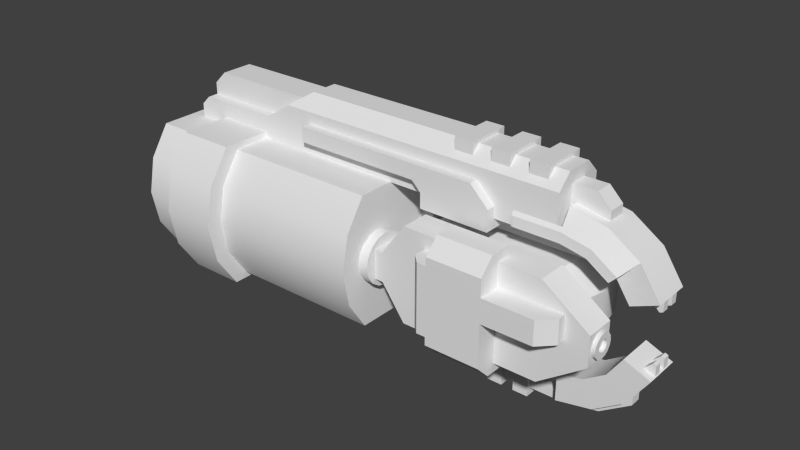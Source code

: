 # Source: melee.blend  (saved by Blender 2.63.17; exported with 4.5.12 LTS)
import bpy
from mathutils import Matrix  # noqa: F401  (used for matrix-valued properties, if any)

bpy.ops.wm.read_factory_settings(use_empty=True)
scene = bpy.context.scene
scene.name = 'Scene'

# ---- collections
col_collection_1 = bpy.data.collections.new('Collection 1'); scene.collection.children.link(col_collection_1)

# ---- materials (node trees are filled in below, after node groups)
mat_vis_textures_weaps_melee_melee = bpy.data.materials.new('vis\\textures\\weaps\\melee\\melee')
mat_vis_textures_weaps_melee_melee.alpha_threshold = 0.0
mat_vis_textures_weaps_melee_melee.use_transparent_shadow = False
mat_vis_textures_weaps_melee_melee.roughness = 0.5
mat_vis_textures_weaps_melee_melee.line_color = (0.0, 0.0, 0.0, 1.0)

# ---- material node trees

# ---- world
world_world = bpy.data.worlds.new('World'); scene.world = world_world
world_world.color = (0.05088, 0.05088, 0.05088)
world_world.use_sun_shadow = False
world_world.sun_shadow_jitter_overblur = 0.0
world_world.cycles.sampling_method = 'MANUAL'
world_world.cycles.sample_map_resolution = 256

# ---- meshes
me_melee = bpy.data.meshes.new('melee')
me_melee.from_pydata([(1.0, 0.4, -0.5), (1.0, 0.3696, -0.3469), (1.0, 0.2828, -0.2172), (1.0, 0.1531, -0.1304), (1.0, 8.433e-17, -0.1), (1.0, -0.1531, -0.1304), (1.0, -0.2828, -0.2172), (1.0, -0.3696, -0.3469), (1.0, -0.4, -0.5), (1.0, -0.3696, -0.6531), (1.0, -0.2828, -0.7828), (1.0, -0.1531, -0.8696), (1.0, 1.297e-16, -0.9), (1.0, 0.1531, -0.8696), (1.0, 0.2828, -0.7828), (1.0, 0.3696, -0.6531), (1.15, 0.4, -0.5), (1.15, 0.3696, -0.3469), (1.15, 0.2828, -0.2172), (1.15, 0.1531, -0.1304), (1.15, -6.299e-17, -0.1), (1.15, -0.1531, -0.1304), (1.15, -0.2828, -0.2172), (1.15, -0.3696, -0.3469), (1.15, -0.4, -0.5), (1.15, -0.3696, -0.6531), (1.15, -0.2828, -0.7828), (1.15, -0.1531, -0.8696), (1.15, -1.762e-17, -0.9), (1.15, 0.1531, -0.8696), (1.15, 0.2828, -0.7828), (1.15, 0.3696, -0.6531), (2.855, 0.128, 0.5), (2.855, 0.1183, 0.549), (3.455, 0.09051, 0.5905), (3.455, 0.04898, 0.6183), (3.455, 2.764e-17, 0.628), (3.455, -0.04898, 0.6183), (3.455, -0.09051, 0.5905), (3.455, -0.1183, 0.549), (3.455, -0.128, 0.5), (3.455, -0.1183, 0.451), (3.455, -0.09051, 0.4095), (3.455, -0.04898, 0.3817), (3.455, -3.621e-17, 0.372), (3.455, 0.04898, 0.3817), (3.455, 0.09051, 0.4095), (3.455, 0.1183, 0.451), (3.495, 0.128, 0.5), (3.495, 0.1183, 0.549), (3.495, 0.09051, 0.5905), (3.495, 0.04898, 0.6183), (3.495, 2.764e-17, 0.628), (3.495, -0.04898, 0.6183), (3.495, -0.09051, 0.5905), (3.495, -0.1183, 0.549), (3.495, -0.128, 0.5), (3.495, -0.1183, 0.451), (3.495, -0.09051, 0.4095), (3.495, -0.04898, 0.3817), (3.495, -3.621e-17, 0.372), (3.495, 0.04898, 0.3817), (3.495, 0.09051, 0.4095), (3.495, 0.1183, 0.451), (2.855, 0.05913, 0.5245), (2.855, 0.064, 0.5), (3.455, 0.05913, 0.4755), (3.455, 0.04525, 0.4547), (3.455, 0.02449, 0.4409), (3.455, -3.621e-17, 0.436), (3.455, -0.02449, 0.4409), (3.455, -0.04525, 0.4547), (3.455, -0.05913, 0.4755), (3.455, -0.064, 0.5), (3.455, -0.05913, 0.5245), (3.455, -0.04525, 0.5453), (3.455, -0.02449, 0.5591), (3.455, 2.583e-17, 0.564), (3.455, 0.02449, 0.5591), (3.455, 0.04525, 0.5453), (3.495, 0.064, 0.5), (3.495, 0.05913, 0.5245), (3.495, 0.04525, 0.5453), (3.495, 0.02449, 0.5591), (3.495, 2.673e-17, 0.564), (3.495, -0.02449, 0.5591), (3.495, -0.04525, 0.5453), (3.495, -0.05913, 0.5245), (3.495, -0.064, 0.5), (3.495, -0.05913, 0.4755), (3.495, -0.04525, 0.4547), (3.495, -0.02449, 0.4409), (3.495, -3.621e-17, 0.436), (3.495, 0.02449, 0.4409), (3.495, 0.04525, 0.4547), (3.495, 0.05913, 0.4755), (3.815, 0.3789, -0.11), (3.704, 0.3329, -0.11), (3.815, 0.3789, -0.03667), (3.704, 0.3329, -0.03667), (3.814, 0.2704, -0.03667), (3.781, 0.2566, -0.03667), (3.781, 0.2566, -0.11), (3.814, 0.2704, -0.11), (3.815, 0.3789, 0.11), (3.704, 0.3329, 0.11), (3.815, 0.3789, 0.03667), (3.704, 0.3329, 0.03667), (3.814, 0.2704, 0.03667), (3.781, 0.2566, 0.03667), (3.781, 0.2566, 0.11), (3.814, 0.2704, 0.11), (2.604, -0.6, 0.204), (2.604, -0.6, -0.204), (1.666, -0.4, -0.204), (1.666, -0.4, 0.204), (2.604, -0.4, 0.204), (2.604, -0.4, -0.204), (1.826, -0.6, -0.204), (1.666, -0.44, -0.204), (1.826, -0.6, 0.204), (1.666, -0.44, 0.204), (0.708, -0.3827, -0.9239), (-1.8, -0.495, 0.0), (-0.692, -0.7071, 0.7071), (-0.692, -0.7778, 0.8485), (0.092, -0.3827, -0.9239), (1.0, 0.0, -1.0), (-2.1, 0.2999, -0.7241), (-1.308, -0.421, 1.087), (0.092, -0.7778, 0.007107), (-2.1, -0.495, -0.5937), (-1.8, -0.3827, -0.9239), (-1.308, 0.7778, 0.8485), (0.708, -0.7071, -0.7071), (-1.8, 0.0, 1.0), (-0.692, 0.7778, 0.8485), (0.708, -0.421, -1.087), (-1.308, 0.3827, 0.9239), (-1.8, 0.7071, -0.7071), (0.092, 0.0, -1.171), (-1.308, -0.7778, 0.8485), (-1.8, -0.2999, -0.7241), (0.092, 0.7071, -0.3), (-1.8, 0.0, -0.7837), (-1.308, -0.3827, 0.9239), (0.708, -0.7071, 0.1071), (0.092, 0.0, -1.0), (1.0, 0.3827, 0.9239), (-0.692, 0.421, 1.087), (0.708, 0.421, -1.087), (1.0, 0.3827, -0.9239), (-0.692, 0.7071, 0.7071), (0.092, 0.7071, -0.7071), (-1.8, 0.3827, 0.9239), (-1.8, -0.7071, 0.7071), (0.092, -0.421, -1.087), (-0.692, -0.7071, -0.1071), (-1.8, -0.7071, -0.7071), (-2.1, -0.495, 0.0), (-0.692, 0.0, 1.0), (-1.308, 0.0, 1.171), (0.708, 0.3827, -0.9239), (-2.1, 0.0, -0.7837), (0.092, 0.3827, -0.9239), (-1.308, 0.421, 1.087), (1.0, -0.3827, -0.9239), (0.708, 0.7778, -0.8485), (1.0, 0.7071, -0.7071), (-0.692, 0.7071, 0.3), (0.092, 0.421, -1.087), (0.708, 0.0, -1.0), (-1.308, -0.7071, 0.7071), (-1.8, 0.3827, -0.9239), (0.092, -0.7778, -0.8485), (-1.8, -0.495, -0.5937), (-1.308, -0.7071, -0.1071), (0.092, -0.7071, -0.7071), (-1.8, 0.495, 0.0), (-0.692, 0.3827, 0.9239), (0.708, -0.7778, -0.8485), (-2.1, -0.2999, -0.7241), (-2.1, 0.495, -0.5937), (-0.692, -0.7778, -0.007107), (0.708, -0.7778, 0.007107), (-2.1, 0.495, 0.0), (-1.8, 0.0, -1.0), (-0.692, -0.3827, 0.9239), (0.092, -0.7071, 0.1071), (-1.308, 0.7071, 0.3), (-1.8, -0.3827, 0.9239), (-0.692, 0.0, 1.171), (0.092, 0.7778, -0.8485), (-1.8, 0.7071, 0.7071), (1.0, -0.7071, 0.7071), (-0.692, 0.7778, 0.3), (-1.8, 0.2999, -0.7241), (1.0, 0.7071, 0.7071), (-1.308, -0.7778, -0.007107), (0.708, 0.7071, -0.7071), (-1.308, 0.7071, 0.7071), (1.0, -0.7071, -0.7071), (0.708, 0.7778, -0.3), (-0.692, -0.421, 1.087), (1.0, 0.0, 1.0), (0.708, 0.7071, -0.3), (1.0, -0.3827, 0.9239), (-1.308, 0.0, 1.0), (0.708, 0.0, -1.171), (0.092, 0.7778, -0.3), (-1.308, 0.7778, 0.3), (-1.8, 0.495, -0.5937), (2.2, 0.825, 0.3), (-0.65, 0.95, 0.3), (-1.65, 0.85, 0.3), (-0.65, 0.95, 0.18), (-0.35, 1.15, -0.3), (1.44, 0.6, 0.405), (-1.55, 0.95, -0.18), (-1.55, 1.08, -0.18), (1.34, 0.8625, 0.405), (-0.06, 0.8625, -0.3), (-1.55, 0.95, 0.18), (-1.41, 1.22, -0.18), (-0.06, 0.8625, 0.3), (2.2, 0.7, -0.3), (-1.55, 0.95, -0.3), (-0.65, 0.7, -0.3), (1.44, 0.6, -0.405), (2.2, 0.825, -0.3), (-0.06, 1.025, 0.3), (1.44, 0.7, 0.3), (-0.35, 0.7, 0.3), (-1.65, 0.7, -0.3), (1.44, 0.7625, -0.405), (2.2, 0.6, 0.405), (1.44, 0.7625, -0.3), (2.0, 1.025, 0.3), (-0.35, 1.15, 0.3), (-1.65, 0.85, -0.3), (2.85, 1.3, -0.15), (-1.55, 0.95, 0.3), (1.34, 0.8625, -0.405), (2.0, 1.025, -0.405), (-0.06, 1.025, -0.405), (1.34, 0.8625, 0.3), (2.2, 0.7, 0.3), (2.85, 0.7, -0.3), (-0.65, 0.95, -0.18), (-1.55, 1.08, 0.18), (2.85, 0.7, 0.3), (2.0, 1.025, 0.405), (-0.245, 1.22, -0.18), (-1.41, 1.22, 0.18), (2.2, 0.825, 0.405), (1.44, 0.7625, 0.3), (-0.245, 1.22, 0.18), (2.85, 1.15, -0.3), (-0.125, 1.3, -0.15), (-0.35, 0.7, -0.3), (-0.06, 0.8625, 0.405), (-0.06, 1.025, -0.3), (1.34, 0.8625, -0.3), (-1.65, 0.7, 0.3), (2.85, 1.15, 0.3), (-0.65, 0.95, -0.3), (2.85, 1.3, 0.15), (1.44, 0.7625, 0.405), (2.0, 1.025, -0.3), (-0.06, 0.8625, -0.405), (1.44, 0.7, -0.3), (-0.65, 0.7, 0.3), (-0.125, 1.3, 0.15), (2.2, 0.825, -0.405), (-0.06, 1.025, 0.405), (2.2, 0.6, -0.405), (1.421, -0.2, -0.7792), (3.124, -0.2, -0.3827), (2.955, -0.52, 0.66), (2.799, 0.4, 0.34), (1.15, 0.2, -0.6087), (1.2, -0.2, 0.0), (2.955, 0.52, 0.66), (1.778, 0.1, -1.018), (2.2, 0.2, -1.0), (1.755, -0.1, -1.075), (1.379, -0.2744, 0.34), (2.583, -0.2, -0.9239), (2.695, 0.4, -0.495), (1.195, 0.16, 0.66), (1.553, 0.4, 0.2679), (3.021, 0.2744, 0.34), (1.493, 0.2, -0.7071), (1.932, -0.4, -0.6467), (1.105, 0.16, 0.34), (2.2, 0.4, -0.7), (1.421, 0.2, -0.7792), (1.455, 0.52, 0.34), (2.847, -0.4, -0.2679), (1.307, 0.1, -0.6087), (1.15, -0.2, -0.3827), (1.275, -0.1, -0.6687), (1.268, 0.2, 0.34), (2.468, -0.4, -0.6467), (2.188, -0.1, -1.161), (3.455, -0.16, 0.34), (1.817, -0.2, -0.9239), (2.2, -0.1, -1.102), (3.124, 0.2, -0.3827), (1.378, -0.1, -0.8225), (1.2, 0.2, 0.0), (1.195, 0.16, 0.34), (3.2, -0.2, 0.0), (1.195, -0.16, 0.66), (1.705, 0.4, -0.495), (2.583, 0.2, -0.9239), (2.847, -0.4, 0.2679), (1.379, 0.2744, 0.34), (1.5, -0.4, 0.0), (1.105, -0.16, 0.34), (2.2, -0.2, -1.102), (1.778, -0.2, -1.018), (1.15, -0.1, -0.6087), (1.421, 0.1, -0.7792), (3.455, 0.16, 0.66), (1.15, 0.1, -0.6687), (1.755, 0.1, -1.075), (3.455, 0.16, 0.34), (1.307, -0.2, -0.6087), (1.276, -0.2, -0.3827), (2.907, -0.2, -0.7071), (1.307, -0.1, -0.6087), (1.601, -0.4, 0.34), (1.778, -0.1, -1.018), (1.817, 0.2, -0.9239), (1.195, -0.16, 0.34), (2.847, 0.4, -0.2679), (1.5, 0.4, 0.0), (3.2, 0.2, 0.0), (2.847, 0.4, 0.2679), (1.455, 0.52, 0.66), (1.705, -0.4, -0.495), (3.132, -0.2, 0.34), (1.455, -0.52, 0.66), (2.468, 0.4, -0.6467), (1.778, 0.2, -1.018), (1.15, -0.2, -0.6087), (2.799, -0.4, 0.34), (2.955, -0.52, 0.34), (2.9, -0.4, 0.0), (2.2, 0.1, -1.102), (3.455, -0.16, 0.66), (2.2, -0.4, -0.7), (2.188, 0.1, -1.161), (1.275, 0.1, -0.6687), (2.2, 0.2, -1.102), (2.2, -0.2, -1.0), (1.15, 0.2, -0.3827), (2.955, 0.52, 0.34), (1.276, 0.2, -0.3827), (2.907, 0.2, -0.7071), (3.021, -0.2744, 0.34), (1.15, -0.1, -0.6687), (1.493, -0.2, -0.7071), (1.932, 0.4, -0.6467), (1.105, -0.16, 0.66), (1.601, 0.4, 0.34), (1.105, 0.16, 0.66), (1.553, -0.4, 0.2679), (2.9, 0.4, 0.0), (2.695, -0.4, -0.495), (1.268, -0.2, 0.34), (1.553, 0.4, -0.2679), (1.307, 0.2, -0.6087), (1.455, -0.52, 0.34), (1.421, -0.1, -0.7792), (1.15, 0.1, -0.6087), (3.132, 0.2, 0.34), (1.553, -0.4, -0.2679), (1.378, 0.1, -0.8225), (3.815, -0.3789, -0.11), (3.704, -0.3329, -0.11), (3.815, -0.3789, -0.03667), (3.704, -0.3329, -0.03667), (3.814, -0.2704, -0.03667), (3.781, -0.2566, -0.03667), (3.781, -0.2566, -0.11), (3.814, -0.2704, -0.11), (3.815, -0.3789, 0.11), (3.704, -0.3329, 0.11), (3.815, -0.3789, 0.03667), (3.704, -0.3329, 0.03667), (3.814, -0.2704, 0.03667), (3.781, -0.2566, 0.03667), (3.781, -0.2566, 0.11), (3.814, -0.2704, 0.11), (1.905, 0.62, 0.5), (2.505, 0.62, 0.5), (1.905, 0.46, 0.9), (1.905, 0.62, 0.74), (2.505, 0.46, 0.9), (2.505, 0.62, 0.74), (1.905, -0.62, 0.5), (2.505, -0.62, 0.5), (1.905, -0.46, 0.9), (1.905, -0.62, 0.74), (2.505, -0.46, 0.9), (2.505, -0.62, 0.74), (2.505, 0.27, 0.5), (2.505, 0.01, 0.5), (2.505, 0.27, 0.9), (2.505, 0.01, 0.9), (3.205, 0.01, 0.5), (3.205, 0.27, 0.5), (3.205, 0.27, 0.75), (3.055, 0.27, 0.9), (3.205, 0.01, 0.75), (3.055, 0.01, 0.9), (1.905, 0.37, 0.5), (1.905, -0.37, 0.5), (1.905, 0.37, 0.9), (1.905, -0.37, 0.9), (1.705, 0.37, 0.5), (1.705, -0.37, 0.5), (1.705, -0.37, 0.8), (1.805, -0.37, 0.9), (1.705, 0.37, 0.8), (1.805, 0.37, 0.9), (2.85, 0.93, -0.096), (2.85, 0.93, 0.096), (3.24, 0.93, 0.096), (3.24, 0.93, -0.096), (2.85, 1.17, -0.096), (2.85, 1.17, 0.096), (3.24, 1.03, 0.096), (3.1, 1.17, 0.096), (3.24, 1.03, -0.096), (3.1, 1.17, -0.096), (3.387, 0.5, 0.1), (3.387, 0.5, -0.1), (1.9, 0.7, -0.1), (1.9, 0.7, 0.1), (3.088, 0.7, 0.1), (3.088, 0.7, -0.1), (2.0, 0.5, -0.1), (1.9, 0.6, -0.1), (2.0, 0.5, 0.1), (1.9, 0.6, 0.1), (2.066, -1.18, -0.104), (2.066, -1.18, 0.104), (2.234, -1.18, 0.104), (2.234, -1.18, -0.104), (2.066, -0.6, -0.104), (2.066, -0.6, 0.104), (2.234, -0.6, 0.104), (2.234, -0.6, -0.104), (2.366, -1.18, -0.104), (2.366, -1.18, 0.104), (2.534, -1.18, 0.104), (2.534, -1.18, -0.104), (2.366, -0.6, -0.104), (2.366, -0.6, 0.104), (2.534, -0.6, 0.104), (2.534, -0.6, -0.104), (2.9, -1.0, -0.2), (3.283, -0.9239, -0.2), (3.607, -0.7071, -0.2), (3.824, -0.3827, -0.2), (2.9, -1.0, 0.2), (3.283, -0.9239, 0.2), (3.607, -0.7071, 0.2), (3.824, -0.3827, 0.2), (2.9, -0.7, 0.2), (3.168, -0.6467, 0.2), (3.395, -0.495, 0.2), (3.547, -0.2679, 0.2), (3.547, -0.2679, -0.2), (3.395, -0.495, -0.2), (3.168, -0.6467, -0.2), (2.9, -0.7, -0.2), (3.607, -0.7071, -0.06), (3.607, -0.7071, 0.06), (3.283, -0.9239, -0.06), (3.283, -0.9239, 0.06), (2.9, -1.0, -0.06), (2.9, -1.0, 0.06), (3.283, -1.024, -0.06), (3.283, -1.024, 0.06), (3.607, -0.8071, -0.06), (3.607, -0.8071, 0.06), (2.9, -1.1, 0.06), (2.9, -1.1, -0.06), (1.7, -0.8, -0.06), (1.7, -0.9, -0.06), (1.7, -0.9, 0.06), (1.7, -0.8, 0.06), (1.95, -1.0, 0.06), (1.95, -1.1, 0.06), (1.95, -1.1, -0.06), (1.95, -1.0, -0.06), (3.283, 0.9239, -0.2), (2.9, 1.0, -0.2), (3.283, 0.9239, 0.2), (2.9, 1.0, 0.2), (3.395, 0.495, 0.3279), (3.471, 0.5715, 0.3279), (3.168, 0.6467, 0.3279), (3.209, 0.7466, 0.3279), (2.9, 0.7, 0.3279), (2.9, 0.8082, 0.3279), (2.9, 0.7, -0.3279), (2.9, 0.8082, -0.3279), (3.168, 0.6467, -0.3279), (3.209, 0.7466, -0.3279), (3.395, 0.495, -0.3279), (3.471, 0.5715, -0.3279), (2.9, 0.7, 0.3), (2.9, 0.85, 0.3), (2.9, 0.7, -0.3), (2.9, 0.85, -0.3), (2.4, 0.8082, -0.3279), (2.4, 0.7, -0.3279), (2.4, 0.7, -0.3), (2.4, 0.85, -0.3), (2.4, 0.7, 0.3), (2.4, 0.7, 0.3279), (2.4, 0.8082, 0.3279), (2.4, 0.85, 0.3), (3.607, 0.7071, -0.2), (3.824, 0.3827, -0.2), (3.607, 0.7071, 0.2), (3.824, 0.3827, 0.2), (3.395, 0.495, 0.2), (3.547, 0.2679, 0.2), (3.547, 0.2679, -0.2), (3.395, 0.495, -0.2), (2.5, 1.21, -0.24), (2.5, 1.21, 0.24), (2.7, 1.21, 0.24), (2.7, 1.21, -0.24), (2.5, 1.34, -0.24), (2.5, 1.34, 0.24), (2.7, 1.34, 0.24), (2.7, 1.34, -0.24), (1.7, 1.21, -0.24), (1.7, 1.21, 0.24), (1.9, 1.21, 0.24), (1.9, 1.21, -0.24), (1.7, 1.34, -0.24), (1.7, 1.34, 0.24), (1.9, 1.34, 0.24), (1.9, 1.34, -0.24), (2.1, 1.21, -0.24), (2.1, 1.21, 0.24), (2.3, 1.21, 0.24), (2.3, 1.21, -0.24), (2.1, 1.34, -0.24), (2.1, 1.34, 0.24), (2.3, 1.34, 0.24), (2.3, 1.34, -0.24), (1.0, 0.28, 0.5), (1.0, 0.2587, 0.3928), (1.0, 0.198, 0.302), (1.0, 0.1072, 0.2413), (1.0, 1.007e-16, 0.22), (1.0, -0.1072, 0.2413), (1.0, -0.198, 0.302), (1.0, -0.2587, 0.3928), (1.0, -0.28, 0.5), (1.0, -0.2587, 0.6072), (1.0, -0.198, 0.698), (1.0, -0.1072, 0.7587), (1.0, 1.324e-16, 0.78), (1.0, 0.1072, 0.7587), (1.0, 0.198, 0.698), (1.0, 0.2587, 0.6072), (1.105, 0.28, 0.5), (1.105, 0.2587, 0.3928), (1.105, 0.198, 0.302), (1.105, 0.1072, 0.2413), (1.105, -2.461e-18, 0.22), (1.105, -0.1072, 0.2413), (1.105, -0.198, 0.302), (1.105, -0.2587, 0.3928), (1.105, -0.28, 0.5), (1.105, -0.2587, 0.6072), (1.105, -0.198, 0.698), (1.105, -0.1072, 0.7587), (1.105, 2.93e-17, 0.78), (1.105, 0.1072, 0.7587), (1.105, 0.198, 0.698), (1.105, 0.2587, 0.6072)], [], [(32, 65, 64, 33), (34, 79, 78, 35), (35, 78, 77, 36), (36, 77, 76, 37), (37, 76, 75, 38), (38, 75, 74, 39), (39, 74, 73, 40), (40, 73, 72, 41), (41, 72, 71, 42), (42, 71, 70, 43), (43, 70, 69, 44), (44, 69, 68, 45), (45, 68, 67, 46), (46, 67, 66, 47), (48, 80, 95, 63), (49, 81, 80, 48), (50, 82, 81, 49), (51, 83, 82, 50), (52, 84, 83, 51), (53, 85, 84, 52), (54, 86, 85, 53), (55, 87, 86, 54), (56, 88, 87, 55), (57, 89, 88, 56), (58, 90, 89, 57), (59, 91, 90, 58), (60, 92, 91, 59), (61, 93, 92, 60), (62, 94, 93, 61), (63, 95, 94, 62), (96, 103, 102, 97), (99, 101, 100, 98), (104, 111, 108, 106), (107, 109, 110, 105), (125, 203, 129, 141), (126, 177, 158, 132), (129, 203, 191, 161), (132, 186, 147, 126), (133, 165, 149, 136), (135, 207, 138, 154), (138, 200, 193, 154), (145, 190, 155, 172), (147, 186, 173, 164), (153, 164, 173, 139), (157, 183, 198, 176), (159, 131, 175, 123), (165, 161, 191, 149), (174, 180, 184, 130), (178, 211, 182, 185), (190, 145, 207, 135), (192, 209, 202, 167), (215, 222, 241, 213), (216, 258, 240, 257), (218, 248, 265, 226), (219, 249, 253, 223), (221, 269, 242, 262), (225, 247, 250, 246), (228, 275, 235, 217), (229, 273, 243, 268), (230, 274, 251, 237), (239, 233, 263, 214), (245, 255, 267, 220), (264, 266, 272, 238), (276, 363, 329, 328), (277, 330, 360, 308), (279, 295, 364, 366), (281, 371, 302, 310), (283, 326, 379, 323), (283, 350, 353, 326), (284, 355, 345, 334), (285, 333, 375, 309), (288, 344, 279, 336), (289, 340, 297, 311), (290, 366, 372, 337), (292, 334, 345, 296), (293, 332, 378, 341), (295, 279, 344), (296, 373, 359, 292), (298, 347, 303, 370), (300, 346, 328, 329), (303, 347, 332, 352), (304, 307, 333, 285), (308, 338, 312, 277), (309, 375, 331, 301), (310, 359, 329, 281), (314, 372, 366, 364), (315, 287, 356, 284), (315, 360, 330, 287), (318, 378, 332, 368), (319, 365, 367, 294), (321, 306, 363, 276), (321, 320, 356, 306), (323, 379, 354, 299), (324, 327, 358, 282), (331, 322, 362, 301), (335, 374, 343, 313), (338, 377, 342, 312), (339, 369, 336, 279), (348, 305, 351, 278), (349, 316, 347, 298), (352, 332, 293), (354, 325, 376, 299), (357, 359, 373, 280), (381, 386, 387, 380), (382, 384, 385, 383), (389, 394, 393, 391), (390, 392, 395, 388), (427, 426, 424, 425), (431, 436, 434, 430), (433, 435, 437, 432), (448, 451, 450, 449), (453, 454, 455, 452), (456, 460, 463, 459), (458, 462, 461, 457), (467, 476, 475, 471), (481, 489, 488, 480), (493, 498, 497, 494), (495, 496, 499, 492), (505, 507, 506, 504), (507, 509, 508, 506), (509, 526, 525, 508), (521, 522, 523, 520), (528, 529, 534, 535), (532, 533, 531, 530), (541, 542, 543, 540), (544, 548, 551, 547), (546, 550, 549, 545), (552, 556, 559, 555), (554, 558, 557, 553), (0, 16, 31, 15), (16, 0, 1, 17), (2, 18, 17, 1), (3, 19, 18, 2), (4, 20, 19, 3), (5, 21, 20, 4), (6, 22, 21, 5), (7, 23, 22, 6), (8, 24, 23, 7), (9, 25, 24, 8), (10, 26, 25, 9), (11, 27, 26, 10), (12, 28, 27, 11), (13, 29, 28, 12), (14, 30, 29, 13), (15, 31, 30, 14), (33, 64, 79, 34), (47, 66, 65, 32), (97, 102, 101, 99), (98, 100, 103, 96), (105, 110, 111, 104), (106, 108, 109, 107), (112, 120, 118, 113), (114, 119, 121, 115), (123, 178, 185, 159), (128, 196, 144, 163), (131, 181, 142, 175), (136, 195, 210, 133), (137, 180, 174, 156), (141, 198, 183, 125), (142, 181, 163, 144), (150, 170, 192, 167), (156, 140, 208, 137), (170, 150, 208, 140), (182, 211, 196, 128), (220, 260, 224, 245), (223, 253, 256, 252), (227, 271, 263, 233), (232, 259, 270, 231), (236, 262, 242, 234), (237, 251, 254, 212), (244, 261, 268, 243), (258, 272, 266, 240), (259, 232, 271, 227), (276, 375, 333, 321), (277, 312, 349, 298), (281, 286, 371), (281, 329, 378, 318), (282, 358, 297, 340), (284, 334, 364, 295), (287, 330, 370, 303), (288, 360, 315, 344), (290, 337, 310, 317), (291, 338, 369, 339), (291, 339, 279), (292, 359, 372, 314), (293, 341, 363, 306), (295, 344, 315, 284), (298, 370, 330, 277), (301, 362, 325, 354), (302, 317, 310), (303, 352, 356, 287), (306, 356, 352, 293), (311, 294, 367, 289), (312, 361, 316, 349), (313, 365, 319, 335), (314, 364, 334, 292), (316, 361, 347), (317, 366, 290), (318, 368, 286, 281), (320, 321, 333, 307), (327, 324, 351, 305), (328, 331, 375, 276), (329, 359, 357, 300), (336, 308, 360, 288), (336, 369, 338, 308), (337, 372, 359, 310), (342, 361, 312), (343, 374, 348, 278), (363, 341, 378, 329), (368, 332, 286), (373, 299, 376, 280), (377, 338, 291), (380, 387, 384, 382), (383, 385, 386, 381), (391, 390, 388, 389), (393, 394, 395, 392), (399, 398, 400, 401), (407, 406, 404, 405), (416, 414, 415, 417), (422, 423, 424, 426), (429, 433, 432, 428), (434, 436, 437, 435), (438, 446, 444, 439), (441, 442, 443, 440), (449, 453, 452, 448), (451, 455, 454, 450), (456, 459, 458, 457), (461, 462, 463, 460), (465, 482, 484, 464), (466, 480, 482, 465), (468, 485, 483, 469), (469, 483, 481, 470), (472, 473, 478, 479), (473, 474, 477, 478), (474, 475, 476, 477), (484, 499, 496, 485), (486, 488, 489, 487), (487, 490, 491, 486), (490, 497, 498, 491), (493, 494, 495, 492), (505, 504, 532, 530), (516, 524, 527, 517), (519, 523, 522, 518), (528, 535, 514, 515), (531, 533, 534, 529), (536, 540, 543, 539), (538, 542, 541, 537), (549, 550, 551, 548), (553, 557, 556, 552), (555, 559, 558, 554), (560, 576, 577, 561), (561, 577, 578, 562), (562, 578, 579, 563), (563, 579, 580, 564), (564, 580, 581, 565), (565, 581, 582, 566), (566, 582, 583, 567), (567, 583, 584, 568), (568, 584, 585, 569), (569, 585, 586, 570), (570, 586, 587, 571), (571, 587, 588, 572), (572, 588, 589, 573), (573, 589, 590, 574), (574, 590, 591, 575), (575, 591, 576, 560), (32, 48, 63, 47), (33, 49, 48, 32), (34, 50, 49, 33), (35, 51, 50, 34), (36, 52, 51, 35), (37, 53, 52, 36), (38, 54, 53, 37), (39, 55, 54, 38), (40, 56, 55, 39), (41, 57, 56, 40), (42, 58, 57, 41), (43, 59, 58, 42), (44, 60, 59, 43), (45, 61, 60, 44), (46, 62, 61, 45), (47, 63, 62, 46), (64, 81, 82, 79), (65, 80, 81, 64), (66, 95, 80, 65), (67, 94, 95, 66), (68, 93, 94, 67), (69, 92, 93, 68), (70, 91, 92, 69), (71, 90, 91, 70), (72, 89, 90, 71), (73, 88, 89, 72), (74, 87, 88, 73), (75, 86, 87, 74), (76, 85, 86, 75), (77, 84, 85, 76), (78, 83, 84, 77), (79, 82, 83, 78), (99, 98, 96, 97), (101, 102, 103, 100), (105, 104, 106, 107), (108, 111, 110, 109), (113, 117, 116, 112), (118, 120, 121, 119), (122, 166, 201, 134), (122, 171, 127, 166), (123, 175, 158, 155), (123, 190, 135, 178), (124, 125, 183, 157), (127, 171, 162, 151), (129, 145, 172, 141), (132, 158, 175, 142), (133, 200, 138, 165), (136, 152, 169, 195), (139, 211, 178, 193), (141, 172, 176, 198), (142, 144, 186, 132), (144, 196, 173, 186), (149, 179, 152, 136), (154, 193, 178, 135), (155, 190, 123), (160, 191, 203, 187), (161, 207, 145, 129), (162, 199, 168, 151), (173, 196, 211, 139), (184, 146, 188, 130), (187, 203, 125, 124), (191, 160, 179, 149), (205, 202, 209, 143), (207, 161, 165, 138), (210, 189, 200, 133), (212, 254, 235, 246), (217, 231, 270, 228), (217, 267, 255, 231), (224, 260, 274, 230), (225, 275, 273, 229), (228, 270, 236, 234), (246, 235, 275, 225), (261, 244, 269, 221), (278, 351, 324, 282), (279, 358, 291), (282, 340, 343, 278), (285, 326, 353, 304), (286, 332, 374), (286, 374, 335, 371), (289, 367, 365, 313), (291, 358, 327, 377), (297, 317, 302, 311), (297, 366, 317), (301, 354, 379, 309), (305, 342, 377, 327), (309, 379, 326, 285), (311, 335, 319, 294), (313, 343, 340, 289), (323, 296, 345, 283), (323, 299, 373, 296), (331, 328, 346, 322), (345, 355, 350, 283), (347, 348, 374, 332), (347, 361, 348), (348, 361, 342, 305), (366, 297, 358, 279), (371, 335, 311, 302), (381, 380, 382, 383), (384, 387, 386, 385), (388, 395, 394, 389), (391, 393, 392, 390), (403, 407, 405, 402), (439, 443, 442, 438), (440, 445, 447, 441), (448, 452, 455, 451), (450, 454, 453, 449), (457, 461, 460, 456), (459, 463, 462, 458), (464, 479, 478, 465), (465, 478, 477, 466), (466, 477, 476, 467), (469, 473, 472, 468), (470, 474, 473, 469), (471, 475, 474, 470), (482, 480, 488, 486), (483, 487, 489, 481), (485, 490, 487, 483), (485, 496, 497, 490), (486, 491, 484, 482), (491, 498, 499, 484), (492, 499, 498, 493), (494, 497, 496, 495), (511, 520, 523, 519), (525, 526, 527, 524), (528, 515, 513, 500), (537, 541, 540, 536), (539, 543, 542, 538), (545, 549, 548, 544), (547, 551, 550, 546), (557, 558, 559, 556), (115, 116, 117, 114), (124, 194, 206, 187), (130, 188, 177, 174), (134, 180, 137, 122), (137, 208, 171, 122), (143, 209, 192, 153), (146, 184, 180, 134), (147, 140, 156, 126), (147, 164, 170, 140), (148, 197, 152, 179), (150, 167, 199, 162), (153, 192, 170, 164), (156, 174, 177, 126), (162, 171, 208, 150), (167, 202, 205, 199), (179, 160, 204, 148), (187, 206, 204, 160), (212, 264, 237), (213, 271, 232, 238), (216, 261, 221, 259), (218, 222, 249, 219), (220, 267, 251), (221, 262, 270, 259), (229, 257, 247, 225), (229, 268, 257), (230, 238, 232, 224), (231, 255, 245), (232, 231, 245, 224), (234, 243, 275, 228), (235, 251, 267, 217), (235, 254, 251), (236, 270, 262), (237, 264, 238, 230), (242, 243, 234), (242, 269, 244, 243), (246, 250, 264, 212), (251, 274, 260, 220), (257, 268, 261, 216), (259, 227, 265, 216), (273, 275, 243), (280, 376, 357), (284, 350, 355), (300, 322, 346), (304, 353, 350, 307), (307, 356, 320), (322, 376, 325, 362), (356, 307, 350, 284), (357, 376, 322, 300), (411, 417, 415, 410), (420, 427, 425, 421), (428, 431, 430, 429), (444, 446, 447, 445), (502, 507, 505, 530), (508, 525, 524, 516), (517, 527, 526, 509), (518, 522, 521, 510), (535, 534, 533, 532), (213, 238, 215), (215, 238, 256), (216, 248, 252), (216, 252, 258), (256, 272, 258, 252), (265, 248, 216), (272, 256, 238), (396, 399, 401, 397), (412, 413, 414, 416), (500, 502, 530, 528), (501, 503, 502, 500), (510, 521, 520, 511), (512, 510, 511, 513), (513, 515, 514, 512), (530, 531, 529, 528), (506, 508, 516), (512, 506, 516), (512, 516, 518), (512, 518, 510), (504, 506, 512), (532, 504, 512), (535, 532, 512), (514, 535, 512), (502, 503, 517), (507, 502, 517), (507, 517, 509), (400, 398, 420), (410, 400, 420), (410, 420, 421), (411, 410, 421), (406, 411, 421), (406, 421, 404), (213, 241, 214), (271, 213, 214), (271, 214, 263), (239, 226, 265), (239, 265, 227), (233, 239, 227), (519, 501, 500), (519, 500, 513), (511, 519, 513), (435, 433, 429), (434, 435, 429), (430, 434, 429), (428, 432, 437), (428, 437, 436), (428, 436, 431), (421, 425, 424), (419, 421, 424), (419, 424, 423), (426, 427, 420), (426, 420, 418), (422, 426, 418), (417, 411, 409), (416, 417, 409), (412, 416, 409), (400, 410, 408), (401, 400, 408), (397, 401, 408), (264, 250, 247), (266, 264, 247), (240, 266, 247), (257, 240, 247), (219, 223, 252), (219, 252, 248), (218, 219, 248), (256, 253, 249), (215, 256, 249), (215, 249, 222), (131, 159, 185), (131, 185, 182), (181, 131, 182), (181, 182, 128), (163, 181, 128), (471, 470, 481), (467, 471, 481), (467, 481, 480), (467, 480, 466), (239, 214, 241), (239, 241, 222), (239, 222, 218), (239, 218, 226), (172, 155, 158), (176, 172, 158), (194, 124, 157), (188, 194, 157), (146, 194, 188), (201, 194, 146), (177, 188, 157), (201, 146, 134), (157, 176, 158), (177, 157, 158), (139, 193, 200), (139, 200, 189), (169, 152, 197), (169, 197, 205), (205, 197, 168), (139, 189, 169), (139, 169, 143), (143, 169, 205), (139, 143, 153), (199, 205, 168), (589, 588, 587), (589, 587, 586), (590, 589, 586), (590, 586, 585), (591, 590, 585), (591, 585, 584), (576, 591, 584), (576, 584, 583), (577, 576, 583), (577, 583, 582), (578, 577, 582), (578, 582, 581), (579, 578, 581), (579, 581, 580), (518, 516, 517), (518, 517, 503), (518, 503, 501), (518, 501, 519), (485, 468, 472), (485, 472, 479), (484, 485, 479), (464, 484, 479), (442, 441, 447), (438, 442, 447), (438, 447, 446), (445, 440, 443), (445, 443, 439), (444, 445, 439), (408, 410, 415), (408, 415, 414), (408, 414, 413), (411, 406, 407), (409, 411, 407), (409, 407, 403), (405, 404, 421), (405, 421, 419), (402, 405, 419), (418, 420, 398), (418, 398, 399), (418, 399, 396), (148, 204, 206), (148, 206, 194), (197, 148, 194), (197, 194, 201), (168, 197, 201), (168, 201, 166), (151, 168, 166), (151, 166, 127), (116, 115, 121), (112, 116, 121), (112, 121, 120), (119, 114, 117), (119, 117, 113), (118, 119, 113), (19, 20, 21), (19, 21, 22), (18, 19, 22), (18, 22, 23), (17, 18, 23), (17, 23, 24), (16, 17, 24), (16, 24, 25), (31, 16, 25), (31, 25, 26), (30, 31, 26), (30, 26, 27), (29, 30, 27), (29, 27, 28)])
me_melee.polygons.foreach_set('use_smooth', [True] * 623)
_k = set([(0, 1), (0, 15), (1, 2), (2, 3), (3, 4), (4, 5), (5, 6), (6, 7), (7, 8), (8, 9), (9, 10), (10, 11), (11, 12), (12, 13), (13, 14), (14, 15), (16, 17), (16, 31), (17, 18), (18, 19), (19, 20), (20, 21), (21, 22), (22, 23), (23, 24), (24, 25), (25, 26), (26, 27), (27, 28), (28, 29), (29, 30), (30, 31), (32, 33), (32, 47), (32, 65), (33, 34), (33, 64), (34, 35), (34, 79), (35, 36), (36, 37), (37, 38), (38, 39), (39, 40), (40, 41), (41, 42), (42, 43), (43, 44), (44, 45), (45, 46), (46, 47), (47, 66), (48, 49), (48, 63), (49, 50), (50, 51), (51, 52), (52, 53), (53, 54), (54, 55), (55, 56), (56, 57), (57, 58), (58, 59), (59, 60), (60, 61), (61, 62), (62, 63), (64, 65), (64, 79), (65, 66), (66, 67), (67, 68), (68, 69), (69, 70), (70, 71), (71, 72), (72, 73), (73, 74), (74, 75), (75, 76), (76, 77), (77, 78), (78, 79), (80, 81), (80, 95), (81, 82), (82, 83), (83, 84), (84, 85), (85, 86), (86, 87), (87, 88), (88, 89), (89, 90), (90, 91), (91, 92), (92, 93), (93, 94), (94, 95), (96, 97), (96, 98), (96, 103), (97, 99), (97, 102), (98, 99), (98, 100), (99, 101), (100, 101), (100, 103), (101, 102), (102, 103), (104, 105), (104, 106), (104, 111), (105, 107), (105, 110), (106, 107), (106, 108), (107, 109), (108, 109), (108, 111), (109, 110), (110, 111), (112, 113), (112, 116), (112, 120), (113, 117), (113, 118), (114, 115), (114, 117), (114, 119), (115, 116), (115, 121), (116, 117), (118, 119), (118, 120), (119, 121), (120, 121), (122, 134), (122, 171), (123, 159), (123, 175), (123, 178), (124, 157), (124, 187), (124, 194), (125, 141), (125, 183), (125, 203), (126, 147), (126, 177), (127, 151), (127, 166), (128, 163), (128, 182), (129, 141), (129, 161), (130, 174), (130, 184), (130, 188), (131, 159), (131, 175), (131, 181), (132, 158), (132, 186), (133, 136), (133, 165), (133, 210), (134, 146), (134, 201), (135, 154), (135, 190), (136, 149), (136, 195), (137, 180), (137, 208), (138, 200), (138, 207), (139, 153), (139, 173), (139, 193), (140, 156), (140, 170), (141, 198), (142, 144), (142, 175), (143, 153), (143, 205), (143, 209), (144, 196), (145, 172), (145, 207), (146, 184), (146, 188), (147, 164), (148, 197), (148, 204), (149, 191), (150, 167), (150, 208), (151, 168), (152, 169), (152, 179), (152, 197), (153, 164), (154, 193), (155, 158), (155, 172), (155, 190), (156, 174), (157, 176), (157, 183), (158, 177), (159, 185), (160, 179), (160, 187), (161, 165), (162, 171), (162, 199), (163, 181), (166, 201), (167, 192), (167, 202), (168, 197), (168, 199), (169, 189), (169, 195), (170, 192), (172, 176), (173, 186), (174, 180), (176, 198), (177, 188), (178, 185), (178, 211), (180, 184), (182, 185), (182, 211), (183, 198), (189, 200), (189, 210), (191, 203), (192, 209), (193, 200), (194, 201), (194, 206), (195, 210), (196, 211), (199, 205), (202, 205), (202, 209), (204, 206), (212, 237), (212, 246), (212, 254), (213, 215), (213, 238), (213, 241), (214, 239), (214, 241), (214, 263), (215, 222), (215, 256), (216, 257), (216, 258), (216, 265), (217, 228), (217, 235), (217, 267), (218, 219), (218, 222), (218, 226), (218, 248), (219, 223), (219, 249), (220, 245), (220, 260), (220, 267), (221, 261), (221, 262), (221, 269), (222, 241), (222, 249), (223, 252), (223, 253), (224, 230), (224, 245), (224, 260), (225, 229), (225, 246), (225, 247), (226, 239), (226, 265), (227, 233), (227, 259), (228, 234), (228, 275), (229, 268), (229, 273), (230, 237), (230, 274), (231, 232), (231, 255), (231, 270), (232, 271), (233, 239), (233, 263), (234, 236), (234, 242), (235, 254), (235, 275), (236, 262), (236, 270), (237, 251), (238, 264), (238, 272), (240, 257), (240, 258), (240, 266), (242, 262), (242, 269), (243, 244), (243, 268), (243, 273), (244, 261), (244, 269), (245, 255), (246, 250), (247, 250), (247, 257), (248, 252), (248, 265), (249, 253), (250, 264), (251, 254), (251, 274), (252, 256), (253, 256), (255, 267), (258, 272), (259, 270), (260, 274), (261, 268), (263, 271), (264, 266), (266, 272), (273, 275), (276, 321), (276, 328), (277, 312), (277, 330), (278, 343), (278, 348), (278, 351), (279, 291), (279, 339), (279, 366), (280, 357), (280, 373), (280, 376), (281, 329), (281, 371), (282, 324), (282, 340), (282, 358), (283, 323), (283, 350), (284, 315), (284, 334), (284, 355), (284, 356), (285, 304), (285, 309), (286, 332), (286, 371), (287, 330), (287, 356), (288, 336), (288, 344), (289, 311), (289, 340), (289, 367), (290, 337), (290, 366), (291, 377), (292, 334), (292, 359), (293, 341), (293, 352), (294, 311), (294, 319), (294, 367), (295, 344), (295, 364), (296, 345), (296, 373), (297, 311), (297, 340), (297, 358), (298, 349), (298, 370), (299, 323), (299, 373), (299, 376), (300, 329), (300, 346), (300, 357), (301, 309), (301, 354), (301, 362), (302, 310), (302, 317), (302, 371), (303, 352), (303, 370), (304, 307), (304, 353), (305, 327), (305, 348), (305, 351), (306, 356), (306, 363), (307, 320), (307, 333), (308, 338), (308, 360), (310, 359), (312, 342), (313, 335), (313, 343), (313, 365), (314, 364), (314, 372), (315, 360), (316, 347), (316, 349), (317, 366), (318, 368), (318, 378), (319, 335), (319, 365), (320, 321), (320, 356), (322, 331), (322, 346), (322, 362), (324, 327), (324, 351), (325, 354), (325, 362), (325, 376), (326, 353), (326, 379), (327, 358), (328, 331), (328, 346), (329, 359), (329, 363), (331, 375), (332, 347), (332, 368), (333, 375), (335, 374), (336, 369), (337, 372), (338, 377), (339, 369), (341, 378), (342, 361), (342, 377), (343, 374), (345, 355), (347, 361), (348, 374), (350, 353), (350, 355), (354, 379), (357, 359), (365, 367), (380, 381), (380, 382), (380, 387), (381, 383), (381, 386), (382, 383), (382, 384), (383, 385), (384, 385), (384, 387), (385, 386), (386, 387), (388, 389), (388, 390), (388, 395), (389, 391), (389, 394), (390, 391), (390, 392), (391, 393), (392, 393), (392, 395), (393, 394), (394, 395), (396, 397), (396, 399), (396, 418), (397, 401), (397, 408), (398, 399), (398, 400), (398, 420), (399, 401), (400, 401), (400, 410), (402, 403), (402, 405), (402, 419), (403, 407), (403, 409), (404, 405), (404, 406), (404, 421), (405, 407), (406, 407), (406, 411), (408, 410), (408, 413), (409, 411), (409, 412), (410, 415), (411, 417), (412, 413), (412, 416), (413, 414), (414, 415), (414, 416), (415, 417), (416, 417), (418, 420), (418, 422), (419, 421), (419, 423), (420, 427), (421, 425), (422, 423), (422, 426), (423, 424), (424, 425), (424, 426), (425, 427), (426, 427), (428, 429), (428, 431), (428, 432), (429, 430), (429, 433), (430, 431), (430, 434), (431, 436), (432, 433), (432, 437), (433, 435), (434, 435), (434, 436), (435, 437), (436, 437), (438, 439), (438, 442), (438, 446), (439, 443), (439, 444), (440, 441), (440, 443), (440, 445), (441, 442), (441, 447), (442, 443), (444, 445), (444, 446), (445, 447), (446, 447), (448, 449), (448, 451), (448, 452), (449, 450), (449, 453), (450, 451), (450, 454), (451, 455), (452, 453), (452, 455), (453, 454), (454, 455), (456, 457), (456, 459), (456, 460), (457, 458), (457, 461), (458, 459), (458, 462), (459, 463), (460, 461), (460, 463), (461, 462), (462, 463), (464, 465), (464, 479), (464, 484), (465, 466), (466, 467), (467, 471), (467, 476), (468, 469), (468, 472), (468, 485), (469, 470), (470, 471), (471, 475), (472, 473), (472, 479), (473, 474), (474, 475), (475, 476), (476, 477), (477, 478), (478, 479), (480, 481), (480, 482), (480, 488), (481, 483), (481, 489), (482, 484), (483, 485), (484, 485), (484, 499), (485, 496), (486, 488), (486, 491), (487, 489), (487, 490), (488, 489), (490, 497), (491, 498), (492, 493), (492, 495), (492, 499), (493, 494), (493, 498), (494, 495), (494, 497), (495, 496), (496, 499), (497, 498), (500, 501), (500, 528), (501, 503), (501, 519), (502, 503), (502, 530), (503, 517), (504, 505), (504, 506), (504, 532), (505, 507), (505, 530), (506, 508), (507, 509), (508, 525), (509, 526), (510, 512), (510, 521), (511, 513), (511, 520), (512, 514), (513, 515), (514, 515), (514, 535), (515, 528), (516, 517), (516, 518), (516, 524), (517, 527), (518, 519), (518, 522), (519, 523), (520, 521), (520, 523), (521, 522), (522, 523), (524, 525), (524, 527), (525, 526), (526, 527), (528, 529), (528, 535), (529, 531), (529, 534), (530, 531), (530, 532), (531, 533), (532, 533), (533, 534), (534, 535), (536, 537), (536, 539), (536, 540), (537, 538), (537, 541), (538, 539), (538, 542), (539, 543), (540, 541), (540, 543), (541, 542), (542, 543), (544, 545), (544, 547), (544, 548), (545, 546), (545, 549), (546, 547), (546, 550), (547, 551), (548, 549), (548, 551), (549, 550), (550, 551), (552, 553), (552, 555), (552, 556), (553, 554), (553, 557), (554, 555), (554, 558), (555, 559), (556, 557), (556, 559), (557, 558), (558, 559), (560, 561), (560, 575), (561, 562), (562, 563), (563, 564), (564, 565), (565, 566), (566, 567), (567, 568), (568, 569), (569, 570), (570, 571), (571, 572), (572, 573), (573, 574), (574, 575), (576, 577), (576, 591), (577, 578), (578, 579), (579, 580), (580, 581), (581, 582), (582, 583), (583, 584), (584, 585), (585, 586), (586, 587), (587, 588), (588, 589), (589, 590), (590, 591)])
me_melee.attributes.new('sharp_edge', 'BOOLEAN', 'EDGE').data.foreach_set('value', [ (min(e.vertices), max(e.vertices)) in _k for e in me_melee.edges])
_uv = me_melee.uv_layers.new(name='UVMap')
_uv.uv.foreach_set('vector', [0.6346, 0.2528, 0.6346, 0.2443, 0.6379, 0.2437, 0.6411, 0.2515, 0.8726, 0.8048, 0.8666, 0.7988, 0.8685, 0.796, 0.8763, 0.7992, 0.8763, 0.7992, 0.8685, 0.796, 0.8691, 0.7928, 0.8776, 0.7928, 0.8776, 0.7928, 0.8691, 0.7928, 0.8685, 0.7895, 0.8763, 0.7863, 0.8763, 0.7863, 0.8685, 0.7895, 0.8666, 0.7868, 0.8726, 0.7808, 0.8726, 0.7808, 0.8666, 0.7868, 0.8639, 0.7849, 0.8671, 0.7771, 0.8671, 0.7771, 0.8639, 0.7849, 0.8606, 0.7843, 0.8606, 0.7758, 0.8606, 0.7758, 0.8606, 0.7843, 0.8574, 0.7849, 0.8541, 0.7771, 0.8541, 0.7771, 0.8574, 0.7849, 0.8546, 0.7868, 0.8486, 0.7808, 0.8486, 0.7808, 0.8546, 0.7868, 0.8528, 0.7895, 0.845, 0.7863, 0.845, 0.7863, 0.8528, 0.7895, 0.8522, 0.7928, 0.8437, 0.7928, 0.8437, 0.7928, 0.8522, 0.7928, 0.8528, 0.796, 0.845, 0.7992, 0.845, 0.7992, 0.8528, 0.796, 0.8546, 0.7988, 0.8486, 0.8048, 0.8486, 0.8048, 0.8546, 0.7988, 0.8574, 0.8006, 0.8541, 0.8084, 0.8606, 0.8424, 0.8606, 0.8339, 0.8639, 0.8332, 0.8671, 0.8411, 0.8541, 0.8411, 0.8574, 0.8332, 0.8606, 0.8339, 0.8606, 0.8424, 0.8486, 0.8374, 0.8546, 0.8314, 0.8574, 0.8332, 0.8541, 0.8411, 0.845, 0.8319, 0.8528, 0.8286, 0.8546, 0.8314, 0.8486, 0.8374, 0.8437, 0.8254, 0.8522, 0.8254, 0.8528, 0.8286, 0.845, 0.8319, 0.845, 0.8189, 0.8528, 0.8221, 0.8522, 0.8254, 0.8437, 0.8254, 0.8486, 0.8134, 0.8546, 0.8194, 0.8528, 0.8221, 0.845, 0.8189, 0.8541, 0.8097, 0.8574, 0.8176, 0.8546, 0.8194, 0.8486, 0.8134, 0.8606, 0.8084, 0.8606, 0.8169, 0.8574, 0.8176, 0.8541, 0.8097, 0.8671, 0.8097, 0.8639, 0.8176, 0.8606, 0.8169, 0.8606, 0.8084, 0.8726, 0.8134, 0.8666, 0.8194, 0.8639, 0.8176, 0.8671, 0.8097, 0.8763, 0.8189, 0.8685, 0.8221, 0.8666, 0.8194, 0.8726, 0.8134, 0.8776, 0.8254, 0.8691, 0.8254, 0.8685, 0.8221, 0.8763, 0.8189, 0.8763, 0.8319, 0.8685, 0.8286, 0.8691, 0.8254, 0.8776, 0.8254, 0.8726, 0.8374, 0.8666, 0.8314, 0.8685, 0.8286, 0.8763, 0.8319, 0.8671, 0.8411, 0.8639, 0.8332, 0.8666, 0.8314, 0.8726, 0.8374, 0.5989, 0.7613, 0.599, 0.7469, 0.6034, 0.7451, 0.6136, 0.7552, 0.6283, 0.7552, 0.6385, 0.7451, 0.6429, 0.7469, 0.643, 0.7613, 0.6343, 0.6277, 0.6343, 0.6133, 0.644, 0.6133, 0.644, 0.6277, 0.6155, 0.2534, 0.6011, 0.2534, 0.6011, 0.2437, 0.6155, 0.2437, 0.5372, 0.3159, 0.5435, 0.3137, 0.4908, 0.361, 0.4964, 0.3525, 0.5851, 0.2577, 0.5776, 0.267, 0.469, 0.3666, 0.4645, 0.3687, 0.4908, 0.361, 0.5435, 0.3137, 0.556, 0.3068, 0.4768, 0.3786, 0.4645, 0.3687, 0.4555, 0.3748, 0.5976, 0.2439, 0.5851, 0.2577, 0.3734, 0.5043, 0.446, 0.4152, 0.5783, 0.292, 0.6237, 0.2559, 0.4269, 0.4163, 0.4591, 0.3935, 0.4188, 0.4367, 0.391, 0.4483, 0.4188, 0.4367, 0.3324, 0.5182, 0.337, 0.4923, 0.391, 0.4483, 0.4793, 0.3706, 0.4505, 0.3936, 0.4645, 0.3789, 0.4917, 0.3558, 0.5976, 0.2439, 0.4555, 0.3748, 0.4397, 0.3868, 0.617, 0.2236, 0.648, 0.1922, 0.617, 0.2236, 0.4397, 0.3868, 0.413, 0.408, 0.5322, 0.3128, 0.5309, 0.3149, 0.498, 0.3449, 0.4954, 0.3464, 0.4481, 0.3875, 0.4519, 0.3817, 0.4602, 0.3745, 0.4534, 0.3841, 0.446, 0.4152, 0.4768, 0.3786, 0.556, 0.3068, 0.5783, 0.292, 0.5815, 0.2627, 0.5944, 0.2507, 0.5884, 0.2594, 0.571, 0.2766, 0.3914, 0.4369, 0.42, 0.4049, 0.4239, 0.4039, 0.4057, 0.4233, 0.4505, 0.3936, 0.4793, 0.3706, 0.4591, 0.3935, 0.4269, 0.4163, 0.6401, 0.2007, 0.6818, 0.1588, 0.6481, 0.1962, 0.6335, 0.2098, 0.2185, 0.03457, 0.2771, 0.0, 0.2816, 0.007845, 0.2229, 0.04053, 0.4241, 0.2265, 0.3942, 0.2546, 0.0, 0.2546, 3.518e-12, 0.2265, 0.232, 0.1668, 0.1984, 0.1228, 0.2036, 0.12, 0.2377, 0.1624, 0.0, 0.07124, 0.01095, 0.01648, 0.04107, 0.0225, 0.03125, 0.07682, 0.4573, 0.8851, 0.4573, 0.899, 0.2717, 0.899, 0.2717, 0.8851, 0.9854, 0.1869, 0.8993, 0.1869, 0.8993, 0.1073, 0.9854, 0.1073, 1.0, 0.1073, 0.8993, 0.1073, 0.8993, 0.0, 1.0, 2.776e-17, 0.6209, 0.5597, 0.6209, 0.5736, 0.5835, 0.5736, 0.5835, 0.5597, 0.0, 0.5736, 2.776e-17, 0.5597, 0.273, 0.5597, 0.273, 0.5736, 0.4409, 0.9394, 0.4414, 0.9195, 0.5209, 0.9213, 0.5204, 0.9412, 0.3232, 0.9412, 0.3232, 0.9225, 0.3371, 0.9225, 0.3371, 0.9412, 0.5963, 0.3142, 0.5963, 0.3423, 0.2021, 0.3423, 0.1723, 0.3142, 0.5336, 0.8402, 0.5237, 0.8302, 0.5537, 0.7853, 0.5494, 0.8166, 0.7442, 0.3693, 0.7959, 0.3693, 0.7959, 0.4223, 0.7442, 0.4223, 0.2249, 0.6875, 0.1459, 0.8227, 0.1112, 0.8157, 0.06785, 0.687, 0.5956, 0.9195, 0.6416, 0.9195, 0.6416, 0.9725, 0.5956, 0.9725, 0.735, 0.6411, 0.7313, 0.6473, 0.6865, 0.6115, 0.6926, 0.606, 0.735, 0.6411, 0.7778, 0.6594, 0.7752, 0.6654, 0.7313, 0.6473, 0.1458, 0.8709, 0.1457, 0.8851, 0.08724, 0.8733, 0.09267, 0.8602, 0.6943, 0.4808, 0.6917, 0.4741, 0.7389, 0.446, 0.7441, 0.4524, 0.2102, 0.7964, 0.1807, 0.8159, 0.2249, 0.6875, 0.2302, 0.7671, 0.636, 0.7631, 0.636, 0.8219, 0.5936, 0.8219, 0.5936, 0.7631, 0.06159, 0.6966, 0.06785, 0.687, 0.06199, 0.7665, 0.05492, 0.7317, 0.04771, 0.8302, 0.09267, 0.8602, 0.08724, 0.8733, 0.03773, 0.8402, 0.4602, 0.8157, 0.5035, 0.687, 0.5094, 0.7665, 0.4897, 0.796, 0.1459, 0.8227, 0.2249, 0.6875, 0.1807, 0.8159, 0.03773, 0.8402, 0.02194, 0.8166, 0.01764, 0.7853, 0.04771, 0.8302, 0.3412, 0.7671, 0.3465, 0.6875, 0.3907, 0.8159, 0.3611, 0.7964, 0.5714, 0.7854, 0.5712, 0.8167, 0.5494, 0.8166, 0.5537, 0.7853, 0.3907, 0.8159, 0.3465, 0.6875, 0.5035, 0.687, 0.4255, 0.8227, 0.6482, 0.4919, 0.6466, 0.4856, 0.6917, 0.4741, 0.6943, 0.4808, 0.7442, 0.4223, 0.6925, 0.4223, 0.6925, 0.3693, 0.7442, 0.3693, 0.7441, 0.4524, 0.7389, 0.446, 0.7611, 0.4223, 0.7643, 0.4331, 0.5956, 0.9725, 0.5439, 0.9725, 0.5439, 0.9195, 0.5956, 0.9195, 0.08172, 0.796, 0.06199, 0.7665, 0.06785, 0.687, 0.1112, 0.8157, 0.6991, 0.954, 0.6991, 0.901, 0.7508, 0.901, 0.7508, 0.954, 0.6991, 0.954, 0.6473, 0.954, 0.6473, 0.901, 0.6991, 0.901, 0.5165, 0.7317, 0.5094, 0.7665, 0.5035, 0.687, 0.5098, 0.6966, 0.8437, 0.5691, 0.8861, 0.5691, 0.8861, 0.6115, 0.8437, 0.6115, 0.4841, 0.8733, 0.4787, 0.8602, 0.5237, 0.8302, 0.5336, 0.8402, 0.4841, 0.8733, 0.4257, 0.8851, 0.4256, 0.8709, 0.4787, 0.8602, 0.6926, 0.606, 0.6865, 0.6115, 0.6695, 0.5893, 0.6744, 0.5791, 0.5799, 0.5736, 0.5799, 0.616, 0.4983, 0.616, 0.4983, 0.5736, 0.7611, 0.4223, 0.7884, 0.4277, 0.786, 0.4381, 0.7643, 0.4331, 0.5989, 0.7451, 0.5989, 0.6862, 0.6413, 0.6862, 0.6413, 0.7451, 0.6925, 0.4223, 0.6466, 0.4223, 0.6466, 0.3693, 0.6925, 0.3693, 0.2311, 0.6971, 0.2375, 0.7323, 0.2302, 0.7671, 0.2249, 0.6875, 0.3811, 0.6723, 0.2995, 0.6723, 0.2995, 0.6299, 0.3811, 0.6299, 0.3339, 0.7323, 0.3403, 0.6971, 0.3465, 0.6875, 0.3412, 0.7671, 0.4255, 0.8227, 0.5035, 0.687, 0.4602, 0.8157, 0.6695, 0.5893, 0.6473, 0.5909, 0.6466, 0.5802, 0.6744, 0.5791, 0.0, 0.7854, 0.01764, 0.7853, 0.02194, 0.8166, 0.0001824, 0.8167, 0.8923, 0.8677, 0.8821, 0.8778, 0.8777, 0.8759, 0.8776, 0.8616, 0.623, 0.8219, 0.623, 0.8363, 0.6185, 0.8381, 0.6083, 0.828, 0.6155, 0.2437, 0.6299, 0.2437, 0.6299, 0.2534, 0.6155, 0.2534, 0.6458, 0.7918, 0.6458, 0.8062, 0.636, 0.8062, 0.636, 0.7918, 0.8771, 0.1249, 0.8672, 0.1261, 0.8547, 0.07, 0.864, 0.06713, 0.6464, 0.5597, 0.6464, 0.5729, 0.6209, 0.5729, 0.6209, 0.5597, 0.5799, 0.6299, 0.613, 0.6299, 0.613, 0.6553, 0.5799, 0.6553, 0.8829, 0.7238, 0.8606, 0.7238, 0.8606, 0.6963, 0.8829, 0.6963, 0.8604, 0.1571, 0.8827, 0.1571, 0.8827, 0.1847, 0.8604, 0.1847, 0.5936, 0.7631, 0.5936, 0.8399, 0.5714, 0.8399, 0.5714, 0.7631, 0.6462, 0.2546, 0.6462, 0.3314, 0.6239, 0.3314, 0.6239, 0.2546, 0.8834, 0.4283, 0.8437, 0.4283, 0.8437, 0.3753, 0.8834, 0.3753, 0.9216, 0.2796, 0.9225, 0.2664, 0.9384, 0.2675, 0.9374, 0.2807, 0.2717, 0.901, 0.2293, 0.901, 0.2293, 0.8851, 0.2717, 0.8851, 0.4573, 0.8851, 0.4997, 0.8851, 0.4997, 0.901, 0.4573, 0.901, 0.7929, 0.2388, 0.7589, 0.2595, 0.7541, 0.2465, 0.7836, 0.2287, 0.7589, 0.2595, 0.7186, 0.2672, 0.7189, 0.2523, 0.7541, 0.2465, 0.7186, 0.2672, 0.6467, 0.265, 0.6472, 0.2495, 0.7189, 0.2523, 0.6422, 0.3423, 0.6459, 0.3423, 0.6459, 0.3622, 0.6422, 0.3567, 0.1512, 0.989, 0.1224, 0.946, 0.1592, 0.9308, 0.1793, 0.9609, 0.8993, 0.3638, 0.9194, 0.3337, 0.9561, 0.3489, 0.9274, 0.3919, 0.8397, 0.271, 0.8543, 0.2744, 0.8543, 0.3203, 0.8397, 0.3168, 0.8311, 0.4515, 0.8397, 0.4475, 0.8543, 0.4509, 0.8629, 0.459, 0.8629, 0.4011, 0.8543, 0.4051, 0.8397, 0.4017, 0.8311, 0.3936, 0.8311, 0.3861, 0.8397, 0.3821, 0.8543, 0.3856, 0.8629, 0.3936, 0.8629, 0.3358, 0.8543, 0.3398, 0.8397, 0.3363, 0.8311, 0.3283, 0.8759, 0.2629, 0.8756, 0.2494, 0.8872, 0.2467, 0.8935, 0.2599, 0.8756, 0.2494, 0.8759, 0.2629, 0.8593, 0.2596, 0.864, 0.2475, 0.8452, 0.2507, 0.8539, 0.2412, 0.864, 0.2475, 0.8593, 0.2596, 0.8354, 0.2373, 0.847, 0.2318, 0.8539, 0.2412, 0.8452, 0.2507, 0.8311, 0.2212, 0.844, 0.2203, 0.847, 0.2318, 0.8354, 0.2373, 0.8331, 0.2046, 0.8455, 0.2086, 0.844, 0.2203, 0.8311, 0.2212, 0.841, 0.1896, 0.8513, 0.1983, 0.8455, 0.2086, 0.8331, 0.2046, 0.8544, 0.1779, 0.8607, 0.1911, 0.8513, 0.1983, 0.841, 0.1896, 0.872, 0.1748, 0.8723, 0.1883, 0.8607, 0.1911, 0.8544, 0.1779, 0.8887, 0.1782, 0.884, 0.1903, 0.8723, 0.1883, 0.872, 0.1748, 0.9028, 0.1871, 0.894, 0.1965, 0.884, 0.1903, 0.8887, 0.1782, 0.9126, 0.2005, 0.901, 0.206, 0.894, 0.1965, 0.9028, 0.1871, 0.9168, 0.2166, 0.9039, 0.2174, 0.901, 0.206, 0.9126, 0.2005, 0.9149, 0.2332, 0.9024, 0.2292, 0.9039, 0.2174, 0.9168, 0.2166, 0.9069, 0.2482, 0.8966, 0.2395, 0.9024, 0.2292, 0.9149, 0.2332, 0.8935, 0.2599, 0.8872, 0.2467, 0.8966, 0.2395, 0.9069, 0.2482, 0.4885, 0.4179, 0.4886, 0.4095, 0.5674, 0.4092, 0.5675, 0.4176, 0.4095, 0.4176, 0.4096, 0.4092, 0.4884, 0.4092, 0.4885, 0.4176, 0.6155, 0.3412, 0.6011, 0.3412, 0.6011, 0.3314, 0.6155, 0.3314, 0.636, 0.7774, 0.636, 0.7631, 0.6458, 0.7631, 0.6458, 0.7774, 0.8776, 0.8555, 0.8878, 0.8454, 0.8922, 0.8472, 0.8923, 0.8616, 0.5936, 0.8381, 0.5937, 0.8237, 0.5981, 0.8219, 0.6083, 0.832, 0.7508, 0.901, 0.8539, 0.901, 0.8539, 0.955, 0.7508, 0.955, 0.5714, 0.8752, 0.5714, 0.8699, 0.6254, 0.8699, 0.6254, 0.8752, 0.4534, 0.3841, 0.3914, 0.4369, 0.4057, 0.4233, 0.4481, 0.3875, 0.4318, 0.3971, 0.4348, 0.3926, 0.4484, 0.3819, 0.4414, 0.3892, 0.4519, 0.3817, 0.4487, 0.3837, 0.457, 0.376, 0.4602, 0.3745, 0.6237, 0.2559, 0.8311, 0.2436, 0.0, 0.9829, 0.3734, 0.5043, 0.601, 0.2433, 0.5944, 0.2507, 0.5815, 0.2627, 0.59, 0.2531, 0.4964, 0.3525, 0.498, 0.3449, 0.5309, 0.3149, 0.5372, 0.3159, 0.457, 0.376, 0.4487, 0.3837, 0.4414, 0.3892, 0.4484, 0.3819, 0.6214, 0.222, 0.6183, 0.223, 0.6401, 0.2007, 0.6335, 0.2098, 0.59, 0.2531, 0.6017, 0.2404, 0.6102, 0.2336, 0.601, 0.2433, 0.6183, 0.223, 0.6214, 0.222, 0.6102, 0.2336, 0.6017, 0.2404, 0.4239, 0.4039, 0.42, 0.4049, 0.4348, 0.3926, 0.4318, 0.3971, 0.4095, 0.3953, 0.595, 0.3953, 0.595, 0.4092, 0.4095, 0.4092, 0.03125, 0.07682, 0.04107, 0.0225, 0.2156, 0.05454, 0.2069, 0.1058, 0.277, 0.4218, 0.277, 0.3423, 0.4095, 0.3423, 0.4095, 0.4218, 0.2372, 0.3423, 0.2372, 0.4218, 0.0, 0.4218, 2.776e-17, 0.3423, 0.2437, 0.9225, 0.2437, 0.9412, 0.2298, 0.9412, 0.2298, 0.9225, 0.273, 0.5736, 0.273, 0.5597, 0.3105, 0.5597, 0.3105, 0.5736, 0.3105, 0.5736, 0.3105, 0.5597, 0.5835, 0.5597, 0.5835, 0.5736, 0.22, 0.103, 0.2262, 0.06125, 0.6466, 0.1217, 0.6404, 0.1641, 0.2372, 0.4218, 0.2372, 0.3423, 0.277, 0.3423, 0.277, 0.4218, 0.5274, 0.616, 0.5274, 0.6292, 0.4704, 0.6292, 0.4704, 0.616, 0.2971, 0.7862, 0.2857, 0.734, 0.3339, 0.7323, 0.3412, 0.7671, 0.5646, 0.7329, 0.5386, 0.6862, 0.5569, 0.6862, 0.5646, 0.7329, 0.5537, 0.7853, 0.5094, 0.7665, 0.5165, 0.7317, 0.4983, 0.5736, 0.4983, 0.616, 0.2995, 0.616, 0.2995, 0.5736, 0.1458, 0.8709, 0.09267, 0.8602, 0.1112, 0.8157, 0.1459, 0.8227, 0.3725, 0.8605, 0.3274, 0.8307, 0.3611, 0.7964, 0.3907, 0.8159, 0.2102, 0.7964, 0.244, 0.8307, 0.1989, 0.8605, 0.1807, 0.8159, 0.06159, 0.6966, 0.05492, 0.7317, 0.006813, 0.7329, 0.03274, 0.6862, 0.26, 0.687, 0.2857, 0.734, 0.2375, 0.7323, 0.2311, 0.6971, 0.26, 0.687, 0.2311, 0.6971, 0.2249, 0.6875, 0.04771, 0.8302, 0.01764, 0.7853, 0.06199, 0.7665, 0.08172, 0.796, 0.4602, 0.8157, 0.4897, 0.796, 0.5237, 0.8302, 0.4787, 0.8602, 0.1459, 0.8227, 0.1807, 0.8159, 0.1989, 0.8605, 0.1458, 0.8709, 0.3412, 0.7671, 0.3611, 0.7964, 0.3274, 0.8307, 0.2971, 0.7862, 0.8776, 0.7758, 0.8941, 0.7758, 0.8941, 0.8023, 0.8776, 0.8023, 0.01444, 0.6862, 0.03274, 0.6862, 0.006813, 0.7329, 0.3907, 0.8159, 0.4255, 0.8227, 0.4256, 0.8709, 0.3725, 0.8605, 0.4787, 0.8602, 0.4256, 0.8709, 0.4255, 0.8227, 0.4602, 0.8157, 0.8556, 0.6963, 0.8437, 0.6963, 0.8437, 0.6539, 0.8556, 0.6539, 0.2857, 0.734, 0.3113, 0.687, 0.3403, 0.6971, 0.3339, 0.7323, 0.6254, 0.8399, 0.6374, 0.8399, 0.6374, 0.8823, 0.6254, 0.8823, 0.08172, 0.796, 0.1112, 0.8157, 0.09267, 0.8602, 0.04771, 0.8302, 0.3403, 0.6971, 0.3113, 0.687, 0.3465, 0.6875, 0.03274, 0.6862, 0.06785, 0.687, 0.06159, 0.6966, 0.5165, 0.7317, 0.5098, 0.6966, 0.5386, 0.6862, 0.5646, 0.7329, 0.4134, 0.616, 0.4704, 0.616, 0.4704, 0.6292, 0.4134, 0.6292, 0.8861, 0.6539, 0.8437, 0.6539, 0.8437, 0.6115, 0.8861, 0.6115, 0.6071, 0.6133, 0.6071, 0.6266, 0.5799, 0.6266, 0.5799, 0.6133, 0.8604, 0.1571, 0.8604, 0.2101, 0.8437, 0.2101, 0.8437, 0.1571, 0.2302, 0.7671, 0.2743, 0.7862, 0.244, 0.8307, 0.2102, 0.7964, 0.2302, 0.7671, 0.2375, 0.7323, 0.2857, 0.734, 0.2743, 0.7862, 0.05492, 0.7317, 0.06199, 0.7665, 0.01764, 0.7853, 0.006813, 0.7329, 0.293, 0.6871, 0.3113, 0.687, 0.2857, 0.734, 0.5799, 0.6299, 0.5799, 0.6723, 0.3811, 0.6723, 0.3811, 0.6299, 0.5237, 0.8302, 0.4897, 0.796, 0.5094, 0.7665, 0.5537, 0.7853, 0.5098, 0.6966, 0.5035, 0.687, 0.5386, 0.6862, 0.5274, 0.6292, 0.5274, 0.616, 0.5482, 0.616, 0.5482, 0.6292, 0.2784, 0.6871, 0.2857, 0.734, 0.26, 0.687, 0.6458, 0.7774, 0.6458, 0.7918, 0.636, 0.7918, 0.636, 0.7774, 0.6155, 0.3314, 0.6299, 0.3314, 0.6299, 0.3412, 0.6155, 0.3412, 0.4003, 0.682, 0.3844, 0.682, 0.3844, 0.6723, 0.4003, 0.6723, 0.6299, 0.2534, 0.6299, 0.2437, 0.6346, 0.2437, 0.6346, 0.2534, 0.8872, 0.1501, 0.8869, 0.1324, 0.9366, 0.1295, 0.9369, 0.1506, 0.9074, 0.02263, 0.9117, 0.04121, 0.8698, 0.0565, 0.8639, 0.04018, 0.9858, 0.08608, 0.987, 0.09681, 0.9768, 0.09764, 0.9756, 0.08719, 0.8452, 0.1351, 0.8311, 0.07049, 0.8547, 0.07, 0.8672, 0.1261, 0.8861, 0.736, 0.8861, 0.7678, 0.8606, 0.7678, 0.8606, 0.736, 0.6393, 0.6299, 0.6393, 0.6553, 0.613, 0.6553, 0.613, 0.6299, 0.6466, 0.1306, 0.8304, 0.1306, 0.8304, 0.1571, 0.6466, 0.1571, 0.4095, 0.3423, 0.5669, 0.3423, 0.5669, 0.3688, 0.4095, 0.3688, 0.6422, 0.3423, 0.6422, 0.4192, 0.6146, 0.4192, 0.6146, 0.3423, 0.6239, 0.1668, 0.6239, 0.2437, 0.5963, 0.2437, 0.5963, 0.1668, 0.8779, 0.6814, 0.8556, 0.6814, 0.8556, 0.6539, 0.8779, 0.6539, 0.8539, 0.901, 0.8761, 0.901, 0.8761, 0.9285, 0.8539, 0.9285, 0.5956, 0.9195, 0.5956, 0.901, 0.6473, 0.901, 0.6473, 0.9195, 0.5439, 0.9195, 0.5439, 0.901, 0.5956, 0.901, 0.5956, 0.9195, 0.5439, 0.901, 0.5439, 0.9195, 0.4922, 0.9195, 0.4922, 0.901, 0.4922, 0.901, 0.4922, 0.9195, 0.4405, 0.9195, 0.4405, 0.901, 0.2298, 0.9412, 0.266, 0.9412, 0.266, 0.9943, 0.2298, 0.9943, 0.266, 0.9412, 0.3022, 0.9412, 0.3022, 0.9943, 0.266, 0.9943, 0.8967, 0.3391, 0.8967, 0.3753, 0.8437, 0.3753, 0.8437, 0.3391, 0.6256, 0.901, 0.4997, 0.901, 0.4997, 0.8851, 0.6256, 0.8851, 0.05171, 0.901, 0.0, 0.901, 1.665e-16, 0.8851, 0.05171, 0.8851, 0.05171, 0.8851, 0.1034, 0.8851, 0.1034, 0.901, 0.05171, 0.901, 0.1034, 0.8851, 0.2293, 0.8851, 0.2293, 0.901, 0.1034, 0.901, 0.4321, 0.6723, 0.448, 0.6723, 0.448, 0.6855, 0.4321, 0.6855, 0.8437, 0.7504, 0.8437, 0.736, 0.8606, 0.736, 0.8606, 0.7758, 0.5799, 0.5934, 0.6462, 0.5934, 0.6462, 0.6133, 0.5799, 0.6133, 0.6462, 0.5934, 0.5799, 0.5934, 0.5799, 0.5736, 0.6462, 0.5736, 0.8437, 0.736, 0.8437, 0.6963, 0.8606, 0.6963, 0.8606, 0.7106, 0.8437, 0.2101, 0.8834, 0.2101, 0.8834, 0.2632, 0.8437, 0.2632, 0.8311, 0.3208, 0.8397, 0.3168, 0.8543, 0.3203, 0.8629, 0.3283, 0.8629, 0.2704, 0.8543, 0.2744, 0.8397, 0.271, 0.8311, 0.2629, 0.8397, 0.4017, 0.8543, 0.4051, 0.8543, 0.4509, 0.8397, 0.4475, 0.8311, 0.3283, 0.8397, 0.3363, 0.8397, 0.3821, 0.8311, 0.3861, 0.8629, 0.3936, 0.8543, 0.3856, 0.8543, 0.3398, 0.8629, 0.3358, 0.8607, 0.5196, 0.8607, 0.5104, 0.8689, 0.5089, 0.8722, 0.5173, 0.8722, 0.5173, 0.8689, 0.5089, 0.8758, 0.5045, 0.882, 0.511, 0.882, 0.511, 0.8758, 0.5045, 0.8806, 0.4978, 0.8888, 0.5016, 0.8888, 0.5016, 0.8806, 0.4978, 0.8826, 0.4898, 0.8917, 0.4903, 0.8917, 0.4903, 0.8826, 0.4898, 0.8814, 0.4816, 0.8904, 0.4785, 0.8904, 0.4785, 0.8814, 0.4816, 0.8771, 0.4745, 0.8846, 0.4675, 0.8846, 0.4675, 0.8771, 0.4745, 0.8703, 0.4698, 0.8739, 0.461, 0.8739, 0.461, 0.8703, 0.4698, 0.8622, 0.4681, 0.8622, 0.459, 0.8622, 0.459, 0.8622, 0.4681, 0.854, 0.4696, 0.8507, 0.4612, 0.8507, 0.4612, 0.854, 0.4696, 0.8471, 0.474, 0.8409, 0.4675, 0.8409, 0.4675, 0.8471, 0.474, 0.8422, 0.4807, 0.8341, 0.4769, 0.8341, 0.4769, 0.8422, 0.4807, 0.8403, 0.4888, 0.8311, 0.4882, 0.8311, 0.4882, 0.8403, 0.4888, 0.8415, 0.497, 0.8325, 0.5001, 0.8325, 0.5001, 0.8415, 0.497, 0.8457, 0.5041, 0.8383, 0.5111, 0.8383, 0.5111, 0.8457, 0.5041, 0.8526, 0.5088, 0.849, 0.5175, 0.849, 0.5175, 0.8526, 0.5088, 0.8607, 0.5104, 0.8607, 0.5196, 0.7508, 0.9683, 0.8356, 0.9683, 0.8356, 0.9749, 0.8303, 0.9749, 0.7508, 0.9617, 0.8356, 0.9617, 0.8356, 0.9683, 0.7508, 0.9683, 0.8303, 0.955, 0.8356, 0.955, 0.8356, 0.9617, 0.7508, 0.9617, 0.595, 0.4152, 0.6003, 0.4152, 0.6003, 0.4218, 0.595, 0.4218, 0.595, 0.4086, 0.6003, 0.4086, 0.6003, 0.4152, 0.595, 0.4152, 0.595, 0.4019, 0.6003, 0.4019, 0.6003, 0.4086, 0.595, 0.4086, 0.595, 0.3953, 0.6003, 0.3953, 0.6003, 0.4019, 0.595, 0.4019, 0.6119, 0.3754, 0.6066, 0.3754, 0.6066, 0.3688, 0.6119, 0.3688, 0.6119, 0.3821, 0.6066, 0.3821, 0.6066, 0.3754, 0.6119, 0.3754, 0.6119, 0.3887, 0.6066, 0.3887, 0.6066, 0.3821, 0.6119, 0.3821, 0.6119, 0.3953, 0.6066, 0.3953, 0.6066, 0.3887, 0.6119, 0.3887, 0.6119, 0.4019, 0.6066, 0.4019, 0.6066, 0.3953, 0.6119, 0.3953, 0.6119, 0.4085, 0.6066, 0.4085, 0.6066, 0.4019, 0.6119, 0.4019, 0.6119, 0.4152, 0.6066, 0.4152, 0.6066, 0.4085, 0.6119, 0.4085, 0.6119, 0.4218, 0.6066, 0.4218, 0.6066, 0.4152, 0.6119, 0.4152, 0.8303, 0.9749, 0.8356, 0.9749, 0.8356, 0.9815, 0.8303, 0.9815, 0.3844, 0.6768, 0.2996, 0.6756, 0.2997, 0.6723, 0.305, 0.6724, 0.3844, 0.6801, 0.2996, 0.6789, 0.2996, 0.6756, 0.3844, 0.6768, 0.3048, 0.6823, 0.2995, 0.6822, 0.2996, 0.6789, 0.3844, 0.6801, 0.3048, 0.6856, 0.2995, 0.6855, 0.2995, 0.6822, 0.3048, 0.6823, 0.569, 0.6259, 0.5743, 0.6259, 0.5743, 0.6292, 0.569, 0.6292, 0.569, 0.6226, 0.5743, 0.6226, 0.5743, 0.6259, 0.569, 0.6259, 0.569, 0.6193, 0.5743, 0.6193, 0.5743, 0.6226, 0.569, 0.6226, 0.569, 0.616, 0.5743, 0.616, 0.5743, 0.6193, 0.569, 0.6193, 0.5743, 0.6259, 0.5796, 0.6259, 0.5796, 0.6292, 0.5743, 0.6292, 0.5743, 0.6226, 0.5796, 0.6226, 0.5796, 0.6259, 0.5743, 0.6259, 0.5743, 0.6193, 0.5796, 0.6193, 0.5796, 0.6226, 0.5743, 0.6226, 0.5743, 0.616, 0.5796, 0.616, 0.5796, 0.6193, 0.5743, 0.6193, 0.6056, 0.3986, 0.6003, 0.3986, 0.6003, 0.3953, 0.6056, 0.3953, 0.6056, 0.4019, 0.6003, 0.4019, 0.6003, 0.3986, 0.6056, 0.3986, 0.6056, 0.4053, 0.6003, 0.4053, 0.6003, 0.4019, 0.6056, 0.4019, 0.6056, 0.4086, 0.6003, 0.4086, 0.6003, 0.4053, 0.6056, 0.4053, 0.4003, 0.6723, 0.4162, 0.6723, 0.4162, 0.682, 0.4003, 0.682, 0.6011, 0.3314, 0.6011, 0.3412, 0.5963, 0.3412, 0.5963, 0.3314, 0.4162, 0.6723, 0.4321, 0.6723, 0.4321, 0.682, 0.4162, 0.682, 0.5963, 0.2534, 0.5963, 0.2437, 0.6011, 0.2437, 0.6011, 0.2534, 0.634, 0.6553, 0.634, 0.6818, 0.5799, 0.6818, 0.5799, 0.6553, 0.5714, 0.8399, 0.6254, 0.8399, 0.6254, 0.8699, 0.5714, 0.8699, 0.6026, 0.2421, 0.606, 0.2391, 0.5993, 0.2465, 0.5951, 0.2505, 0.6026, 0.2421, 0.6118, 0.2323, 0.6142, 0.2305, 0.606, 0.2391, 0.4534, 0.3841, 0.4602, 0.3745, 0.469, 0.3666, 0.4645, 0.3789, 0.4534, 0.3841, 0.4505, 0.3936, 0.4269, 0.4163, 0.3914, 0.4369, 0.5425, 0.3103, 0.5372, 0.3159, 0.5309, 0.3149, 0.5322, 0.3128, 0.6142, 0.2305, 0.6118, 0.2323, 0.6229, 0.2209, 0.6235, 0.221, 0.4908, 0.361, 0.4793, 0.3706, 0.4917, 0.3558, 0.4964, 0.3525, 0.4645, 0.3687, 0.469, 0.3666, 0.4602, 0.3745, 0.457, 0.376, 0.3734, 0.5043, 0.3324, 0.5182, 0.4188, 0.4367, 0.446, 0.4152, 0.6237, 0.2559, 0.6856, 0.2017, 0.8311, 0.0, 0.8311, 0.2436, 0.413, 0.408, 0.42, 0.4049, 0.3914, 0.4369, 0.337, 0.4923, 0.4964, 0.3525, 0.4917, 0.3558, 0.4954, 0.3464, 0.498, 0.3449, 0.457, 0.376, 0.4484, 0.3819, 0.4555, 0.3748, 0.4645, 0.3687, 0.4484, 0.3819, 0.4348, 0.3926, 0.4397, 0.3868, 0.4555, 0.3748, 0.5783, 0.292, 0.6142, 0.2593, 0.6856, 0.2017, 0.6237, 0.2559, 0.391, 0.4483, 0.337, 0.4923, 0.3914, 0.4369, 0.4269, 0.4163, 0.4645, 0.3789, 0.4505, 0.3936, 0.4534, 0.3841, 0.5758, 0.2884, 0.556, 0.3068, 0.5435, 0.3137, 0.5548, 0.3029, 0.4768, 0.3786, 0.4591, 0.3935, 0.4793, 0.3706, 0.4908, 0.361, 0.6229, 0.2209, 0.6354, 0.2084, 0.633, 0.2115, 0.6235, 0.221, 0.4397, 0.3868, 0.4348, 0.3926, 0.42, 0.4049, 0.413, 0.408, 0.5884, 0.2594, 0.589, 0.2591, 0.5682, 0.2798, 0.571, 0.2766, 0.5548, 0.3029, 0.5435, 0.3137, 0.5372, 0.3159, 0.5425, 0.3103, 0.556, 0.3068, 0.5758, 0.2884, 0.6142, 0.2593, 0.5783, 0.292, 0.6473, 0.1973, 0.6481, 0.1962, 0.6818, 0.1588, 0.6881, 0.1523, 0.4591, 0.3935, 0.4768, 0.3786, 0.446, 0.4152, 0.4188, 0.4367, 0.0, 0.9829, 0.1961, 0.5937, 0.3324, 0.5182, 0.3734, 0.5043, 0.1363, 0.9308, 0.1224, 0.9308, 0.1224, 0.901, 0.1363, 0.9142, 0.3371, 0.901, 0.3232, 0.9142, 0.2437, 0.9142, 0.2298, 0.901, 0.3371, 0.901, 0.3371, 0.9225, 0.3232, 0.9225, 0.3232, 0.9142, 0.8776, 0.8238, 0.8915, 0.8238, 0.8915, 0.8454, 0.8776, 0.8454, 0.2159, 0.9142, 0.2298, 0.901, 0.2298, 0.9308, 0.2159, 0.9308, 0.2298, 0.901, 0.2437, 0.9142, 0.2437, 0.9225, 0.2298, 0.9225, 0.1363, 0.9142, 0.1224, 0.901, 0.2298, 0.901, 0.2159, 0.9142, 0.8915, 0.8238, 0.8776, 0.8238, 0.8776, 0.8023, 0.8915, 0.8023, 0.5566, 0.4218, 0.6228, 0.4695, 0.6228, 0.5119, 0.5566, 0.5597, 0.087, 0.5438, 0.06626, 0.5597, 0.05754, 0.5271, 0.5566, 0.5597, 0.3578, 0.5597, 0.3578, 0.4218, 0.5566, 0.4218, 0.7051, 0.8695, 0.7051, 0.896, 0.6466, 0.896, 0.6466, 0.8695, 0.2751, 0.4544, 0.2456, 0.4377, 0.265, 0.4218, 0.2751, 0.4544, 0.265, 0.4218, 0.2995, 0.4695, 0.2899, 0.4642, 0.3233, 0.5119, 0.3114, 0.5119, 0.3114, 0.4695, 0.3233, 0.4695, 0.05754, 0.5271, 0.06626, 0.5597, 2.305e-11, 0.5119, 0.04275, 0.5172, 0.265, 0.5597, 0.2751, 0.5271, 0.2899, 0.5172, 0.2995, 0.5119, 0.265, 0.5597, 0.2456, 0.5438, 0.2751, 0.5271, 0.8682, 0.8743, 0.8682, 0.9008, 0.8437, 0.9008, 0.8437, 0.8743, 0.0, 0.4695, 0.04275, 0.4642, 0.04275, 0.5172, 2.305e-11, 0.5119, 0.7653, 0.8695, 0.7653, 0.896, 0.7051, 0.896, 0.7051, 0.8695, 0.2995, 0.5119, 0.2995, 0.4695, 0.3114, 0.4695, 0.3114, 0.5119, 0.3233, 0.4695, 0.3578, 0.4218, 0.3578, 0.5597, 0.3233, 0.5119, 0.4134, 0.616, 0.4134, 0.6292, 0.3565, 0.6292, 0.3565, 0.616, 0.6071, 0.6133, 0.6343, 0.6133, 0.6343, 0.6266, 0.6071, 0.6266, 0.5482, 0.6292, 0.5482, 0.616, 0.569, 0.616, 0.569, 0.6292, 0.3565, 0.6292, 0.2995, 0.6292, 0.2995, 0.616, 0.3565, 0.616, 0.087, 0.4377, 0.06626, 0.4218, 0.265, 0.4218, 0.2456, 0.4377, 0.087, 0.4377, 0.05754, 0.4544, 0.06626, 0.4218, 0.06626, 0.4218, 0.05754, 0.4544, 0.04275, 0.4642, 0.0, 0.4695, 0.2456, 0.5438, 0.265, 0.5597, 0.06626, 0.5597, 0.087, 0.5438, 0.2899, 0.4642, 0.2995, 0.4695, 0.2995, 0.5119, 0.2899, 0.5172, 0.5834, 0.419, 0.5675, 0.419, 0.5675, 0.4092, 0.5834, 0.4092, 0.6346, 0.3314, 0.6346, 0.3412, 0.6299, 0.3412, 0.6299, 0.3314, 0.6377, 0.8219, 0.6376, 0.8363, 0.6332, 0.8381, 0.623, 0.828, 0.6283, 0.7511, 0.6181, 0.7613, 0.6137, 0.7594, 0.6136, 0.7451, 0.9099, 0.0, 0.9074, 0.02263, 0.8639, 0.04018, 0.8525, 0.02343, 0.6146, 0.3688, 0.5669, 0.3688, 0.5669, 0.3423, 0.6146, 0.3423, 0.8437, 0.8743, 0.8437, 0.8611, 0.8702, 0.8611, 0.8702, 0.8743, 0.6451, 0.4218, 0.6451, 0.4987, 0.6228, 0.4987, 0.6228, 0.4218, 0.6462, 0.1668, 0.6462, 0.2437, 0.6239, 0.2437, 0.6239, 0.1668, 0.5989, 0.6862, 0.5989, 0.7631, 0.5714, 0.7631, 0.5714, 0.6862, 0.6239, 0.2546, 0.6239, 0.3314, 0.5963, 0.3314, 0.5963, 0.2546, 0.1224, 0.901, 0.1224, 0.9407, 0.08693, 0.9478, 0.07172, 0.9111, 0.07172, 0.9111, 0.08693, 0.9478, 0.05684, 0.9679, 0.02873, 0.9398, 0.02873, 0.9398, 0.05684, 0.9679, 0.03673, 0.998, 0.0, 0.9828, 0.6973, 0.7825, 0.6821, 0.8192, 0.6466, 0.8122, 0.6466, 0.7724, 0.7403, 0.8112, 0.7122, 0.8394, 0.6821, 0.8192, 0.6973, 0.7825, 0.769, 0.8542, 0.7323, 0.8695, 0.7122, 0.8394, 0.7403, 0.8112, 0.6896, 0.07541, 0.6466, 0.1041, 0.6466, 0.09088, 0.6896, 0.06215, 0.8563, 0.02334, 0.8563, 0.01009, 0.8993, 0.03881, 0.8993, 0.05207, 0.8056, 0.01325, 0.8056, 3.141e-14, 0.8563, 0.01009, 0.8563, 0.02334, 0.8056, 0.01325, 0.6797, 0.01325, 0.6797, 0.0, 0.8056, 3.141e-14, 0.6896, 0.06215, 0.7403, 0.05207, 0.7403, 0.06532, 0.6896, 0.07541, 0.7403, 0.05207, 0.8662, 0.05207, 0.8662, 0.06532, 0.7403, 0.06532, 0.8993, 0.09182, 0.8662, 0.06532, 0.8662, 0.05207, 0.8993, 0.07857, 0.6466, 0.0265, 0.6797, 0.0, 0.6797, 0.01325, 0.6466, 0.03976, 0.7394, 0.3389, 0.8112, 0.3395, 0.8111, 0.3468, 0.7391, 0.3459, 0.6459, 0.3622, 0.6459, 0.3765, 0.6422, 0.3821, 0.6422, 0.3622, 0.6466, 0.3287, 0.6663, 0.3074, 0.6994, 0.3295, 0.6875, 0.3565, 0.8311, 0.2629, 0.8397, 0.271, 0.8397, 0.3168, 0.8311, 0.3208, 0.8629, 0.3283, 0.8543, 0.3203, 0.8543, 0.2744, 0.8629, 0.2704, 0.8311, 0.3936, 0.8397, 0.4017, 0.8397, 0.4475, 0.8311, 0.4515, 0.8629, 0.459, 0.8543, 0.4509, 0.8543, 0.4051, 0.8629, 0.4011, 0.8397, 0.3363, 0.8543, 0.3398, 0.8543, 0.3856, 0.8397, 0.3821, 0.6466, 0.6654, 0.7709, 0.6654, 0.7709, 0.7194, 0.6466, 0.7194, 0.5425, 0.3103, 0.5969, 0.2532, 0.6023, 0.2489, 0.5548, 0.3029, 0.571, 0.2766, 0.5682, 0.2798, 0.5776, 0.267, 0.5815, 0.2627, 0.5951, 0.2505, 0.5944, 0.2507, 0.601, 0.2433, 0.6026, 0.2421, 0.601, 0.2433, 0.6102, 0.2336, 0.6118, 0.2323, 0.6026, 0.2421, 0.6881, 0.1523, 0.6818, 0.1588, 0.6401, 0.2007, 0.648, 0.1922, 0.589, 0.2591, 0.5884, 0.2594, 0.5944, 0.2507, 0.5951, 0.2505, 0.5976, 0.2439, 0.6017, 0.2404, 0.59, 0.2531, 0.5851, 0.2577, 0.5976, 0.2439, 0.617, 0.2236, 0.6183, 0.223, 0.6017, 0.2404, 0.6198, 0.2324, 0.6296, 0.2217, 0.6856, 0.2017, 0.6142, 0.2593, 0.6214, 0.222, 0.6335, 0.2098, 0.6354, 0.2084, 0.6229, 0.2209, 0.648, 0.1922, 0.6401, 0.2007, 0.6183, 0.223, 0.617, 0.2236, 0.59, 0.2531, 0.5815, 0.2627, 0.5776, 0.267, 0.5851, 0.2577, 0.6229, 0.2209, 0.6118, 0.2323, 0.6102, 0.2336, 0.6214, 0.222, 0.6335, 0.2098, 0.6481, 0.1962, 0.6473, 0.1973, 0.6354, 0.2084, 0.6142, 0.2593, 0.5758, 0.2884, 0.6102, 0.2418, 0.6198, 0.2324, 0.5548, 0.3029, 0.6023, 0.2489, 0.6102, 0.2418, 0.5758, 0.2884, 0.5102, 0.2711, 0.5963, 0.3142, 0.4837, 0.2976, 0.1325, 0.2877, 0.1325, 0.2546, 0.1723, 0.2546, 0.1723, 0.3142, 0.4241, 0.2265, 0.3856, 0.2099, 0.3856, 0.1884, 0.4241, 0.1668, 0.4564, 0.9585, 0.5041, 0.9595, 0.5037, 0.9768, 0.456, 0.9757, 0.1855, 0.6647, 0.1988, 0.6514, 0.273, 0.6862, 0.3856, 0.1884, 0.2001, 0.1884, 0.1869, 0.1668, 0.4241, 0.1668, 0.08614, 0.1834, 3.518e-12, 0.2265, 0.0, 0.1668, 0.08614, 0.1668, 0.08614, 0.1834, 0.1126, 0.2099, 3.518e-12, 0.2265, 0.2107, 0.2976, 0.1723, 0.3142, 0.1723, 0.2546, 0.2107, 0.2761, 0.4095, 0.2546, 0.4095, 0.2629, 0.3962, 0.2761, 0.1723, 0.2546, 0.4095, 0.2546, 0.3962, 0.2761, 0.2107, 0.2761, 0.1007, 0.5951, 0.0265, 0.6299, 0.0, 0.5736, 0.1007, 0.5736, 0.2995, 0.6299, 0.273, 0.6862, 0.1988, 0.6514, 0.1988, 0.6299, 0.2995, 0.6299, 0.2995, 0.6597, 0.273, 0.6862, 0.1869, 0.1751, 0.1869, 0.1668, 0.2001, 0.1884, 0.4837, 0.2976, 0.5963, 0.3142, 0.1723, 0.3142, 0.2107, 0.2976, 0.114, 0.6084, 0.0265, 0.6299, 0.1007, 0.5951, 0.114, 0.6084, 0.2995, 0.6084, 0.2995, 0.6299, 0.0265, 0.6299, 0.5102, 0.2546, 0.5963, 0.2546, 0.5963, 0.3142, 0.5102, 0.2711, 0.273, 0.6862, 0.0, 0.6862, 5.551e-17, 0.6647, 0.1855, 0.6647, 3.518e-12, 0.2265, 0.1126, 0.2099, 0.3856, 0.2099, 0.4241, 0.2265, 0.4241, 0.1668, 0.4638, 0.1668, 0.4638, 0.2, 0.4241, 0.2265, 0.0, 0.6034, 0.0, 0.5736, 0.0265, 0.6299, 0.8516, 0.1571, 0.8516, 0.1439, 0.8816, 0.1571, 0.6228, 0.5517, 0.6364, 0.5385, 0.6364, 0.5518, 0.8816, 0.1041, 0.8516, 0.1174, 0.8516, 0.1041, 0.6445, 0.5121, 0.6444, 0.5386, 0.6364, 0.5385, 0.6366, 0.512, 0.6366, 0.512, 0.6231, 0.4987, 0.6366, 0.4988, 0.8516, 0.1174, 0.8516, 0.1439, 0.8437, 0.1439, 0.8437, 0.1174, 0.6231, 0.4987, 0.6366, 0.512, 0.6364, 0.5385, 0.6228, 0.5517, 0.8816, 0.1571, 0.8516, 0.1439, 0.8516, 0.1174, 0.8816, 0.1041, 0.9372, 0.08021, 0.9756, 0.08719, 0.9768, 0.09764, 0.9419, 0.1112, 0.8845, 0.1259, 0.8771, 0.1249, 0.864, 0.06713, 0.8701, 0.06334, 0.8954, 0.5373, 0.8437, 0.5373, 0.8437, 0.5118, 0.8954, 0.5118, 0.8437, 0.8424, 0.8702, 0.8424, 0.8702, 0.8611, 0.8437, 0.8611, 0.7697, 0.287, 0.7589, 0.2595, 0.7929, 0.2388, 0.8117, 0.2608, 0.7189, 0.4919, 0.7831, 0.493, 0.783, 0.4966, 0.7189, 0.4955, 0.7186, 0.2742, 0.6466, 0.2722, 0.6467, 0.265, 0.7186, 0.2672, 0.7191, 0.575, 0.7876, 0.5753, 0.7876, 0.5791, 0.7191, 0.5788, 0.8437, 0.3391, 0.8437, 0.3029, 0.8967, 0.3029, 0.8967, 0.3391, 0.2229, 0.04053, 0.2171, 0.04792, 0.2185, 0.03457, 0.2185, 0.03457, 0.2171, 0.04792, 0.2156, 0.05454, 0.2045, 0.1131, 0.1984, 0.1228, 0.2069, 0.1058, 0.2045, 0.1131, 0.2069, 0.1058, 0.22, 0.103, 0.2156, 0.05454, 0.2262, 0.06125, 0.22, 0.103, 0.2069, 0.1058, 0.2036, 0.12, 0.1984, 0.1228, 0.2045, 0.1131, 0.2262, 0.06125, 0.2156, 0.05454, 0.2171, 0.04792, 0.8818, 0.1703, 0.8872, 0.1501, 0.9369, 0.1506, 0.9441, 0.1748, 0.9975, 0.07887, 1.0, 0.1017, 0.987, 0.09681, 0.9858, 0.08608, 0.3888, 0.954, 0.3888, 0.901, 0.4405, 0.901, 0.4405, 0.954, 0.3371, 0.954, 0.3371, 0.901, 0.3888, 0.901, 0.3888, 0.954, 0.7396, 0.3239, 0.8114, 0.324, 0.8112, 0.3395, 0.7394, 0.3389, 0.7047, 0.3168, 0.7396, 0.3239, 0.7394, 0.3389, 0.6994, 0.3295, 0.6994, 0.3295, 0.6663, 0.3074, 0.6759, 0.2977, 0.7047, 0.3168, 0.8437, 0.48, 0.8437, 0.4283, 0.8967, 0.4283, 0.8967, 0.48, 0.6827, 0.4919, 0.7189, 0.4919, 0.7189, 0.4955, 0.6829, 0.5788, 0.6827, 0.4919, 0.7189, 0.4955, 0.6829, 0.5788, 0.7189, 0.4955, 0.7191, 0.575, 0.6829, 0.5788, 0.7191, 0.575, 0.7191, 0.5788, 0.6466, 0.4919, 0.6827, 0.4919, 0.6829, 0.5788, 0.6466, 0.5089, 0.6466, 0.4919, 0.6829, 0.5788, 0.6467, 0.5619, 0.6466, 0.5089, 0.6829, 0.5788, 0.6467, 0.5788, 0.6467, 0.5619, 0.6829, 0.5788, 0.7697, 0.287, 0.7198, 0.2977, 0.7186, 0.2742, 0.7589, 0.2595, 0.7697, 0.287, 0.7186, 0.2742, 0.7589, 0.2595, 0.7186, 0.2742, 0.7186, 0.2672, 0.9366, 0.1295, 0.8869, 0.1324, 0.8845, 0.1259, 0.9419, 0.1112, 0.9366, 0.1295, 0.8845, 0.1259, 0.9419, 0.1112, 0.8845, 0.1259, 0.8701, 0.06334, 0.9372, 0.08021, 0.9419, 0.1112, 0.8701, 0.06334, 0.9117, 0.04121, 0.9372, 0.08021, 0.8701, 0.06334, 0.9117, 0.04121, 0.8701, 0.06334, 0.8698, 0.0565, 0.1325, 0.2877, 0.01325, 0.2877, 0.0, 0.2745, 0.1325, 0.2546, 0.1325, 0.2877, 0.0, 0.2745, 0.1325, 0.2546, 0.0, 0.2745, 1.087e-13, 0.2546, 0.5963, 0.1867, 0.5831, 0.2, 0.4638, 0.2, 0.5963, 0.1867, 0.4638, 0.2, 0.4638, 0.1668, 0.5963, 0.1668, 0.5963, 0.1867, 0.4638, 0.1668, 0.7391, 0.3459, 0.7369, 0.3693, 0.6875, 0.3565, 0.7391, 0.3459, 0.6875, 0.3565, 0.6994, 0.3295, 0.7394, 0.3389, 0.7391, 0.3459, 0.6994, 0.3295, 0.8768, 0.5691, 0.8437, 0.5691, 0.8437, 0.5373, 0.8954, 0.5505, 0.8768, 0.5691, 0.8437, 0.5373, 0.8954, 0.5373, 0.8954, 0.5505, 0.8437, 0.5373, 0.8954, 0.48, 0.8954, 0.5118, 0.8622, 0.5118, 0.8954, 0.48, 0.8622, 0.5118, 0.8437, 0.4933, 0.8954, 0.48, 0.8437, 0.4933, 0.8437, 0.48, 0.8701, 0.06334, 0.864, 0.06713, 0.8547, 0.07, 0.8363, 0.04811, 0.8701, 0.06334, 0.8547, 0.07, 0.8363, 0.04811, 0.8547, 0.07, 0.8311, 0.07049, 0.8672, 0.1261, 0.8771, 0.1249, 0.8845, 0.1259, 0.8672, 0.1261, 0.8845, 0.1259, 0.8583, 0.1533, 0.8452, 0.1351, 0.8672, 0.1261, 0.8583, 0.1533, 0.9756, 0.08719, 0.9372, 0.08021, 0.9602, 0.04772, 0.9858, 0.08608, 0.9756, 0.08719, 0.9602, 0.04772, 0.9975, 0.07887, 0.9858, 0.08608, 0.9602, 0.04772, 0.9366, 0.1295, 0.9419, 0.1112, 0.969, 0.1405, 0.9369, 0.1506, 0.9366, 0.1295, 0.969, 0.1405, 0.9441, 0.1748, 0.9369, 0.1506, 0.969, 0.1405, 0.8993, 0.2465, 0.8993, 0.1869, 0.9788, 0.1869, 0.9192, 0.2664, 0.8993, 0.2465, 0.9788, 0.1869, 0.9589, 0.2664, 0.9192, 0.2664, 0.9788, 0.1869, 0.9788, 0.2465, 0.9589, 0.2664, 0.9788, 0.1869, 0.8195, 0.1744, 0.8009, 0.1929, 0.6466, 0.1929, 0.8195, 0.1744, 0.6466, 0.1929, 0.7002, 0.1571, 0.8195, 0.1571, 0.8195, 0.1744, 0.7002, 0.1571, 0.8195, 0.2287, 0.6651, 0.2287, 0.6466, 0.2101, 0.7658, 0.1929, 0.8195, 0.2287, 0.6466, 0.2101, 0.7658, 0.1929, 0.6466, 0.2101, 0.6466, 0.1929, 0.4519, 0.3817, 0.4481, 0.3875, 0.4057, 0.4233, 0.4519, 0.3817, 0.4057, 0.4233, 0.4239, 0.4039, 0.4487, 0.3837, 0.4519, 0.3817, 0.4239, 0.4039, 0.4487, 0.3837, 0.4239, 0.4039, 0.4318, 0.3971, 0.4414, 0.3892, 0.4487, 0.3837, 0.4318, 0.3971, 0.8993, 0.3298, 0.9031, 0.2782, 0.9216, 0.2796, 0.9522, 0.3337, 0.8993, 0.3298, 0.9216, 0.2796, 0.9522, 0.3337, 0.9216, 0.2796, 0.9374, 0.2807, 0.9522, 0.3337, 0.9374, 0.2807, 0.9559, 0.2821, 0.4409, 0.9394, 0.5204, 0.9412, 0.52, 0.9599, 0.4409, 0.9394, 0.52, 0.9599, 0.5041, 0.9595, 0.4409, 0.9394, 0.5041, 0.9595, 0.4564, 0.9585, 0.4409, 0.9394, 0.4564, 0.9585, 0.4405, 0.9581, 0.4917, 0.3558, 0.4645, 0.3789, 0.469, 0.3666, 0.4954, 0.3464, 0.4917, 0.3558, 0.469, 0.3666, 0.5969, 0.2532, 0.5425, 0.3103, 0.5322, 0.3128, 0.5682, 0.2798, 0.5969, 0.2532, 0.5322, 0.3128, 0.589, 0.2591, 0.5969, 0.2532, 0.5682, 0.2798, 0.5993, 0.2465, 0.5969, 0.2532, 0.589, 0.2591, 0.5776, 0.267, 0.5682, 0.2798, 0.5322, 0.3128, 0.5993, 0.2465, 0.589, 0.2591, 0.5951, 0.2505, 0.5322, 0.3128, 0.4954, 0.3464, 0.469, 0.3666, 0.5776, 0.267, 0.5322, 0.3128, 0.469, 0.3666, 0.413, 0.408, 0.337, 0.4923, 0.3324, 0.5182, 0.413, 0.408, 0.3324, 0.5182, 0.1961, 0.5937, 0.8311, 0.0, 0.6856, 0.2017, 0.6296, 0.2217, 0.8311, 0.0, 0.6296, 0.2217, 0.6473, 0.1973, 0.6473, 0.1973, 0.6296, 0.2217, 0.633, 0.2115, 0.413, 0.408, 0.1961, 0.5937, 0.8311, 0.0, 0.413, 0.408, 0.8311, 0.0, 0.6881, 0.1523, 0.6881, 0.1523, 0.8311, 0.0, 0.6473, 0.1973, 0.413, 0.408, 0.6881, 0.1523, 0.648, 0.1922, 0.6354, 0.2084, 0.6473, 0.1973, 0.633, 0.2115, 0.8415, 0.497, 0.8403, 0.4888, 0.8422, 0.4807, 0.8415, 0.497, 0.8422, 0.4807, 0.8471, 0.474, 0.8457, 0.5041, 0.8415, 0.497, 0.8471, 0.474, 0.8457, 0.5041, 0.8471, 0.474, 0.854, 0.4696, 0.8526, 0.5088, 0.8457, 0.5041, 0.854, 0.4696, 0.8526, 0.5088, 0.854, 0.4696, 0.8622, 0.4681, 0.8607, 0.5104, 0.8526, 0.5088, 0.8622, 0.4681, 0.8607, 0.5104, 0.8622, 0.4681, 0.8703, 0.4698, 0.8689, 0.5089, 0.8607, 0.5104, 0.8703, 0.4698, 0.8689, 0.5089, 0.8703, 0.4698, 0.8771, 0.4745, 0.8758, 0.5045, 0.8689, 0.5089, 0.8771, 0.4745, 0.8758, 0.5045, 0.8771, 0.4745, 0.8814, 0.4816, 0.8806, 0.4978, 0.8758, 0.5045, 0.8814, 0.4816, 0.8806, 0.4978, 0.8814, 0.4816, 0.8826, 0.4898, 0.6473, 0.954, 0.7269, 0.954, 0.7269, 0.9739, 0.6473, 0.954, 0.7269, 0.9739, 0.7136, 0.9937, 0.6473, 0.954, 0.7136, 0.9937, 0.6606, 0.9937, 0.6473, 0.954, 0.6606, 0.9937, 0.6473, 0.9739, 0.8781, 0.2632, 0.8967, 0.2632, 0.8967, 0.3029, 0.8781, 0.2632, 0.8967, 0.3029, 0.8437, 0.3029, 0.8622, 0.2632, 0.8781, 0.2632, 0.8437, 0.3029, 0.8437, 0.2632, 0.8622, 0.2632, 0.8437, 0.3029, 0.804, 0.1306, 0.6466, 0.1306, 0.6466, 0.1174, 0.8437, 0.1041, 0.804, 0.1306, 0.6466, 0.1174, 0.8437, 0.1041, 0.6466, 0.1174, 0.6598, 0.1041, 0.6066, 0.3821, 0.6066, 0.3953, 0.4491, 0.3953, 0.6066, 0.3821, 0.4491, 0.3953, 0.4095, 0.3688, 0.5933, 0.3688, 0.6066, 0.3821, 0.4095, 0.3688, 0.969, 0.1405, 0.9419, 0.1112, 0.9768, 0.09764, 0.969, 0.1405, 0.9768, 0.09764, 0.987, 0.09681, 0.969, 0.1405, 0.987, 0.09681, 1.0, 0.1017, 0.9372, 0.08021, 0.9117, 0.04121, 0.9074, 0.02263, 0.9602, 0.04772, 0.9372, 0.08021, 0.9074, 0.02263, 0.9602, 0.04772, 0.9074, 0.02263, 0.9099, 0.0, 0.8639, 0.04018, 0.8698, 0.0565, 0.8701, 0.06334, 0.8639, 0.04018, 0.8701, 0.06334, 0.8363, 0.04811, 0.8525, 0.02343, 0.8639, 0.04018, 0.8363, 0.04811, 0.8583, 0.1533, 0.8845, 0.1259, 0.8869, 0.1324, 0.8583, 0.1533, 0.8869, 0.1324, 0.8872, 0.1501, 0.8583, 0.1533, 0.8872, 0.1501, 0.8818, 0.1703, 0.6198, 0.2324, 0.6102, 0.2418, 0.6023, 0.2489, 0.6198, 0.2324, 0.6023, 0.2489, 0.5969, 0.2532, 0.6296, 0.2217, 0.6198, 0.2324, 0.5969, 0.2532, 0.6296, 0.2217, 0.5969, 0.2532, 0.5993, 0.2465, 0.633, 0.2115, 0.6296, 0.2217, 0.5993, 0.2465, 0.633, 0.2115, 0.5993, 0.2465, 0.606, 0.2391, 0.6235, 0.221, 0.633, 0.2115, 0.606, 0.2391, 0.6235, 0.221, 0.606, 0.2391, 0.6142, 0.2305, 0.7709, 0.7459, 0.6466, 0.7459, 0.6466, 0.7406, 0.7709, 0.7194, 0.7709, 0.7459, 0.6466, 0.7406, 0.7709, 0.7194, 0.6466, 0.7406, 0.6678, 0.7194, 0.7709, 0.7671, 0.7709, 0.7724, 0.6466, 0.7724, 0.7709, 0.7671, 0.6466, 0.7724, 0.6466, 0.7459, 0.7497, 0.7459, 0.7709, 0.7671, 0.6466, 0.7459, 0.847, 0.2318, 0.844, 0.2203, 0.8455, 0.2086, 0.847, 0.2318, 0.8455, 0.2086, 0.8513, 0.1983, 0.8539, 0.2412, 0.847, 0.2318, 0.8513, 0.1983, 0.8539, 0.2412, 0.8513, 0.1983, 0.8607, 0.1911, 0.864, 0.2475, 0.8539, 0.2412, 0.8607, 0.1911, 0.864, 0.2475, 0.8607, 0.1911, 0.8723, 0.1883, 0.8756, 0.2494, 0.864, 0.2475, 0.8723, 0.1883, 0.8756, 0.2494, 0.8723, 0.1883, 0.884, 0.1903, 0.8872, 0.2467, 0.8756, 0.2494, 0.884, 0.1903, 0.8872, 0.2467, 0.884, 0.1903, 0.894, 0.1965, 0.8966, 0.2395, 0.8872, 0.2467, 0.894, 0.1965, 0.8966, 0.2395, 0.894, 0.1965, 0.901, 0.206, 0.9024, 0.2292, 0.8966, 0.2395, 0.901, 0.206, 0.9024, 0.2292, 0.901, 0.206, 0.9039, 0.2174])
me_melee.materials.append(mat_vis_textures_weaps_melee_melee)
me_melee.use_remesh_preserve_volume = False
me_melee.use_remesh_preserve_attributes = False
me_melee.use_mirror_vertex_groups = False
me_melee.update()
arm_armature = bpy.data.armatures.new('Armature')  # bones are not reproduced

# ---- objects
ob_armature = bpy.data.objects.new('Armature', arm_armature)
ob_melee = bpy.data.objects.new('melee', me_melee)

# ---- transforms, parenting, visibility, modifiers, constraints
ob_armature.location = (0.0, 0.0, 3.0)
ob_armature.rotation_euler = (1.571, 2.22e-16, 1.571)
ob_armature.show_in_front = True
ob_armature.lineart.crease_threshold = 0.0
ob_melee.location = (0.0, 0.0, -1.349)
ob_melee.rotation_euler = (1.571, -0.0, 0.0)
ob_melee.scale = (3.024, 3.024, 3.024)
ob_melee.lineart.crease_threshold = 0.0
_vg = ob_melee.vertex_groups.new(name='tag_weapon')
_vg.add([0, 1, 2, 3, 4, 5, 6, 7, 8, 9, 10, 11, 12, 13, 14, 15, 16, 17, 18, 19, 20, 21, 22, 23, 24, 25, 26, 27, 28, 29, 30, 31, 32, 33, 34, 35, 36, 37, 38, 39, 40, 41, 42, 43, 44, 45, 46, 47, 48, 49, 50, 51, 52, 53, 54, 55, 56, 57, 58, 59, 60, 61, 62, 63, 64, 65, 66, 67, 68, 69, 70, 71, 72, 73, 74, 75, 76, 77, 78, 79, 80, 81, 82, 83, 84, 85, 86, 87, 88, 89, 90, 91, 92, 93, 94, 95, 96, 97, 98, 99, 100, 101, 102, 103, 104, 105, 106, 107, 108, 109, 110, 111, 112, 113, 114, 115, 116, 117, 118, 119, 120, 121, 122, 123, 124, 125, 126, 127, 128, 129, 130, 131, 132, 133, 134, 135, 136, 137, 138, 139, 140, 141, 142, 143, 144, 145, 146, 147, 148, 149, 150, 151, 152, 153, 154, 155, 156, 157, 158, 159, 160, 161, 162, 163, 164, 165, 166, 167, 168, 169, 170, 171, 172, 173, 174, 175, 176, 177, 178, 179, 180, 181, 182, 183, 184, 185, 186, 187, 188, 189, 190, 191, 192, 193, 194, 195, 196, 197, 198, 199, 200, 201, 202, 203, 204, 205, 206, 207, 208, 209, 210, 211, 212, 213, 214, 215, 216, 217, 218, 219, 220, 221, 222, 223, 224, 225, 226, 227, 228, 229, 230, 231, 232, 233, 234, 235, 236, 237, 238, 239, 240, 241, 242, 243, 244, 245, 246, 247, 248, 249, 250, 251, 252, 253, 254, 255, 256, 257, 258, 259, 260, 261, 262, 263, 264, 265, 266, 267, 268, 269, 270, 271, 272, 273, 274, 275, 276, 277, 278, 279, 280, 281, 282, 283, 284, 285, 286, 287, 288, 289, 290, 291, 292, 293, 294, 295, 296, 297, 298, 299, 300, 301, 302, 303, 304, 305, 306, 307, 308, 309, 310, 311, 312, 313, 314, 315, 316, 317, 318, 319, 320, 321, 322, 323, 324, 325, 326, 327, 328, 329, 330, 331, 332, 333, 334, 335, 336, 337, 338, 339, 340, 341, 342, 343, 344, 345, 346, 347, 348, 349, 350, 351, 352, 353, 354, 355, 356, 357, 358, 359, 360, 361, 362, 363, 364, 365, 366, 367, 368, 369, 370, 371, 372, 373, 374, 375, 376, 377, 378, 379, 380, 381, 382, 383, 384, 385, 386, 387, 388, 389, 390, 391, 392, 393, 394, 395, 396, 397, 398, 399, 400, 401, 402, 403, 404, 405, 406, 407, 408, 409, 410, 411, 412, 413, 414, 415, 416, 417, 418, 419, 420, 421, 422, 423, 424, 425, 426, 427, 428, 429, 430, 431, 432, 433, 434, 435, 436, 437, 438, 439, 440, 441, 442, 443, 444, 445, 446, 447, 448, 449, 450, 451, 452, 453, 454, 455, 456, 457, 458, 459, 460, 461, 462, 463, 464, 465, 466, 467, 468, 469, 470, 471, 472, 473, 474, 475, 476, 477, 478, 479, 480, 481, 482, 483, 484, 485, 486, 487, 488, 489, 490, 491, 492, 493, 494, 495, 496, 497, 498, 499, 500, 501, 502, 503, 504, 505, 506, 507, 508, 509, 510, 511, 512, 513, 514, 515, 516, 517, 518, 519, 520, 521, 522, 523, 524, 525, 526, 527, 528, 529, 530, 531, 532, 533, 534, 535, 536, 537, 538, 539, 540, 541, 542, 543, 544, 545, 546, 547, 548, 549, 550, 551, 552, 553, 554, 555, 556, 557, 558, 559, 560, 561, 562, 563, 564, 565, 566, 567, 568, 569, 570, 571, 572, 573, 574, 575, 576, 577, 578, 579, 580, 581, 582, 583, 584, 585, 586, 587, 588, 589, 590, 591], 1.0, 'REPLACE')
_m = ob_melee.modifiers.new('EdgeSplit', 'EDGE_SPLIT')
_m.use_edge_angle = False
_m = ob_melee.modifiers.new('Armature', 'ARMATURE')
_m.object = ob_armature
_m.use_bone_envelopes = True

# ---- collection membership
col_collection_1.objects.link(ob_armature)
col_collection_1.objects.link(ob_melee)

# ---- scene / render settings (as saved in the file)
scene.frame_start = 1; scene.frame_end = 250; scene.frame_set(0)
scene.render.engine = 'BLENDER_EEVEE_NEXT'
scene.render.image_settings.color_mode = 'RGB'
scene.render.image_settings.compression = 90
scene.render.resolution_percentage = 50
scene.render.dither_intensity = 0.0
scene.render.bake_margin = 2
scene.render.bake_bias = 0.0
scene.cycles.use_denoising = False
scene.cycles.samples = 10
scene.cycles.sampling_pattern = 'TABULATED_SOBOL'
scene.cycles.light_sampling_threshold = 0.0
scene.cycles.use_adaptive_sampling = False
scene.cycles.use_light_tree = False
scene.cycles.blur_glossy = 0.0
scene.cycles.volume_bounces = 1
scene.cycles.pixel_filter_type = 'GAUSSIAN'
scene.cycles.sample_clamp_indirect = 0.0
scene.view_settings.view_transform = 'Standard'
bpy.context.view_layer.update()

# ---- added for rendering (the .blend has no active camera and no usable light): camera, sun
cam_auto = bpy.data.cameras.new('AutoCamera')
cam_auto.lens = 50.0
cam_auto.sensor_width = 36.0
cam_auto.clip_end = 1000.0
ob_auto_camera = bpy.data.objects.new('AutoCamera', cam_auto)
scene.collection.objects.link(ob_auto_camera)
ob_auto_camera.location = (21.7725, -22.9992, 14.2255)
ob_auto_camera.rotation_euler = (1.09748, -7.21219e-08, 0.694738)
scene.camera = ob_auto_camera
light_auto_sun = bpy.data.lights.new('AutoSun', 'SUN')
light_auto_sun.energy = 3.0
light_auto_sun.angle = 0.0523599
ob_auto_sun = bpy.data.objects.new('AutoSun', light_auto_sun)
scene.collection.objects.link(ob_auto_sun)
ob_auto_sun.rotation_euler = (0.872665, 0.174533, 0.523599)
bpy.context.view_layer.update()
